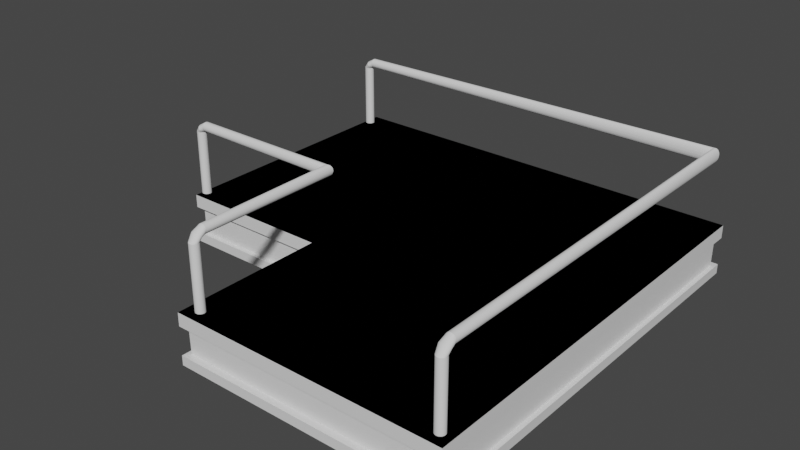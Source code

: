 # Source: corner_scaf.blend  (saved by Blender 2.82.7; exported with 4.5.12 LTS)
import bpy
from mathutils import Matrix  # noqa: F401  (used for matrix-valued properties, if any)

bpy.ops.wm.read_factory_settings(use_empty=True)
scene = bpy.context.scene
scene.name = 'Scene'

# ---- collections
col_collection = bpy.data.collections.new('Collection'); scene.collection.children.link(col_collection)

# ---- materials (node trees are filled in below, after node groups)
mat_material_001 = bpy.data.materials.new('Material.001')
mat_material_001.alpha_threshold = 0.0
mat_material_001.use_transparent_shadow = False
mat_material_001.line_color = (0.0, 0.0, 0.0, 1.0)

# ---- material node trees
mat_material_001.use_nodes = True; mat_material_001.node_tree.nodes.clear()
_N = mat_material_001.node_tree.nodes; _L = mat_material_001.node_tree.links
n0 = _N.new('ShaderNodeOutputMaterial'); n0.name = 'Material Output'; n0.location = (300, 300)
n1 = _N.new('ShaderNodeBsdfPrincipled'); n1.name = 'Principled BSDF'; n1.location = (10, 300)
n1.distribution = 'GGX'
n1.subsurface_method = 'BURLEY'
n1.inputs[2].default_value = 0.4
n1.inputs[3].default_value = 1.45
n1.inputs[27].default_value = (0.0, 0.0, 0.0, 1.0)
n1.inputs[28].default_value = 1.0
_L.new(n1.outputs[0], n0.inputs[0])
n0.is_active_output = True

# ---- world
world_world = bpy.data.worlds.new('World'); scene.world = world_world
world_world.use_nodes = True; world_world.node_tree.nodes.clear()
_N = world_world.node_tree.nodes; _L = world_world.node_tree.links
n0 = _N.new('ShaderNodeOutputWorld'); n0.name = 'World Output'; n0.location = (300, 300)
n1 = _N.new('ShaderNodeBackground'); n1.name = 'Background'; n1.location = (10, 300)
n1.inputs[0].default_value = (0.05088, 0.05088, 0.05088, 1.0)
_L.new(n1.outputs[0], n0.inputs[0])
n0.is_active_output = True
world_world.color = (0.05088, 0.05088, 0.05088)
world_world.use_sun_shadow = False
world_world.sun_shadow_jitter_overblur = 0.0

# ---- meshes
me_cube_003 = bpy.data.meshes.new('Cube.003')
me_cube_003.from_pydata([(0.1391, 14.17, 0.4785), (0.1461, 14.18, -0.5973), (0.1391, -2.06, 0.4785), (0.1461, -2.071, -0.5973), (-10.17, 14.17, 0.4785), (-10.17, 14.18, -0.5973), (-10.17, -2.06, 0.4785), (-10.17, -2.071, -0.5973), (0.1391, 14.17, 0.9831), (0.1391, -2.06, 0.9831), (-10.17, 14.17, 0.9831), (-10.17, -2.06, 0.9831), (0.1461, 14.18, -0.9612), (0.1461, -2.071, -0.9612), (-10.17, 14.18, -0.9612), (-10.17, -2.071, -0.9612), (-0.009851, 13.93, 0.4785), (-10.02, -1.825, 0.4785), (-0.009851, -1.825, 0.4785), (-10.02, 13.93, 0.4785), (-0.01812, 13.92, -0.5996), (-0.01812, -1.812, -0.5996), (-10.01, 13.92, -0.5996), (-10.01, -1.812, -0.5996), (-10.17, 14.18, -0.5973), (-10.17, -2.071, -0.5973), (0.1391, 14.17, 0.9831), (0.1391, -2.06, 0.9831), (-10.17, 14.17, 0.9831), (-10.17, -2.06, 0.9831), (0.07351, 3.873, 0.4785), (0.08462, 3.866, -0.5973), (-16.15, 3.873, 0.4785), (-16.16, 3.866, -0.5973), (0.07351, 14.18, 0.4785), (0.08462, 14.19, -0.5973), (-16.15, 14.18, 0.4785), (-16.16, 14.19, -0.5973), (0.07351, 3.873, 0.9831), (-16.15, 3.873, 0.9831), (0.07351, 14.18, 0.9831), (-16.15, 14.18, 0.9831), (0.08462, 3.866, -0.9612), (-16.16, 3.866, -0.9612), (0.08462, 14.19, -0.9612), (-16.16, 14.19, -0.9612), (-0.161, 4.022, 0.4785), (-15.92, 14.03, 0.4785), (-15.92, 4.022, 0.4785), (-0.161, 14.03, 0.4785), (-0.174, 4.03, -0.5996), (-15.91, 4.03, -0.5996), (-0.174, 14.02, -0.5996), (-15.91, 14.02, -0.5996), (0.08462, 14.19, -0.5973), (-16.16, 14.19, -0.5973), (0.07351, 3.873, 0.9831), (-16.15, 3.873, 0.9831), (0.07351, 14.18, 0.9831), (-16.15, 14.18, 0.9831)], [(24, 25), (54, 55)], [(4, 6, 11, 10), (17, 6, 4, 19), (7, 5, 14, 15), (16, 0, 2, 18), (19, 4, 0, 16), (8, 10, 11, 9), (2, 0, 8, 9), (0, 4, 10, 8), (14, 12, 13, 15), (1, 3, 13, 12), (5, 1, 12, 14), (22, 19, 16, 20), (20, 16, 18, 21), (23, 17, 19, 22), (7, 23, 22, 5), (1, 20, 21, 3), (5, 22, 20, 1), (26, 28, 29, 27), (34, 36, 41, 40), (47, 36, 34, 49), (37, 35, 44, 45), (46, 30, 32, 48), (49, 34, 30, 46), (38, 40, 41, 39), (32, 30, 38, 39), (30, 34, 40, 38), (44, 42, 43, 45), (31, 33, 43, 42), (35, 31, 42, 44), (52, 49, 46, 50), (50, 46, 48, 51), (53, 47, 49, 52), (37, 53, 52, 35), (31, 50, 51, 33), (35, 52, 50, 31), (56, 58, 59, 57), (45, 43, 33, 55), (59, 36, 32, 57), (36, 47, 48, 32), (47, 53, 51, 48), (51, 53, 55, 33), (15, 13, 3, 25), (3, 21, 23, 25), (23, 21, 18, 17), (17, 18, 2, 6), (29, 6, 2, 27)])
_uv = me_cube_003.uv_layers.new(name='UVMap')
_uv.uv.foreach_set('vector', [0.625, 0.25, 0.625, 0.0, 0.625, 0.0, 0.625, 0.25, 0.625, -4.213e-05, 0.625, 0.0, 0.625, 0.25, 0.6142, 0.25, 0.375, 0.0, 0.375, 0.25, 0.375, 0.25, 0.375, 0.0, 0.6142, 0.5, 0.625, 0.5, 0.625, 0.75, 0.625, 0.75, 0.6142, 0.25, 0.625, 0.25, 0.625, 0.5, 0.6142, 0.5, 0.625, 0.5, 0.875, 0.5, 0.875, 0.75, 0.625, 0.75, 0.625, 0.75, 0.625, 0.5, 0.625, 0.5, 0.625, 0.75, 0.625, 0.5, 0.625, 0.25, 0.625, 0.25, 0.625, 0.5, 0.125, 0.5, 0.375, 0.5, 0.375, 0.75, 0.125, 0.75, 0.375, 0.5, 0.375, 0.75, 0.375, 0.75, 0.375, 0.5, 0.375, 0.25, 0.375, 0.5, 0.375, 0.5, 0.375, 0.25, 0.375, 0.25, 0.6142, 0.25, 0.6142, 0.5, 0.375, 0.5, 0.375, 0.5, 0.6142, 0.5, 0.625, 0.75, 0.375, 0.75, 0.375, 0.0, 0.625, -4.213e-05, 0.6142, 0.25, 0.375, 0.25, 0.375, 0.0, 0.375, 0.0, 0.375, 0.25, 0.375, 0.25, 0.375, 0.5, 0.375, 0.5, 0.375, 0.75, 0.375, 0.75, 0.375, 0.25, 0.375, 0.25, 0.375, 0.5, 0.375, 0.5, 0.625, 0.5, 0.875, 0.5, 0.875, 0.75, 0.625, 0.75, 0.625, 0.25, 0.625, 0.0, 0.625, 0.0, 0.625, 0.25, 0.625, -4.213e-05, 0.625, 0.0, 0.625, 0.25, 0.6142, 0.25, 0.375, 0.0, 0.375, 0.25, 0.375, 0.25, 0.375, 0.0, 0.6142, 0.5, 0.625, 0.5, 0.625, 0.75, 0.625, 0.75, 0.6142, 0.25, 0.625, 0.25, 0.625, 0.5, 0.6142, 0.5, 0.625, 0.5, 0.875, 0.5, 0.875, 0.75, 0.625, 0.75, 0.625, 0.75, 0.625, 0.5, 0.625, 0.5, 0.625, 0.75, 0.625, 0.5, 0.625, 0.25, 0.625, 0.25, 0.625, 0.5, 0.125, 0.5, 0.375, 0.5, 0.375, 0.75, 0.125, 0.75, 0.375, 0.5, 0.375, 0.75, 0.375, 0.75, 0.375, 0.5, 0.375, 0.25, 0.375, 0.5, 0.375, 0.5, 0.375, 0.25, 0.375, 0.25, 0.6142, 0.25, 0.6142, 0.5, 0.375, 0.5, 0.375, 0.5, 0.6142, 0.5, 0.625, 0.75, 0.375, 0.75, 0.375, 0.0, 0.625, -4.213e-05, 0.6142, 0.25, 0.375, 0.25, 0.375, 0.0, 0.375, 0.0, 0.375, 0.25, 0.375, 0.25, 0.375, 0.5, 0.375, 0.5, 0.375, 0.75, 0.375, 0.75, 0.375, 0.25, 0.375, 0.25, 0.375, 0.5, 0.375, 0.5, 0.625, 0.5, 0.875, 0.5, 0.875, 0.75, 0.625, 0.75, 0.125, 0.75, 0.375, 0.75, 0.375, 0.75, 0.0, 0.0, 0.875, 0.75, 0.0, 0.0, 0.0, 0.0, 0.625, 0.75, 0.0, 0.0, 0.625, -4.213e-05, 0.625, 0.75, 0.0, 0.0, 0.625, -4.213e-05, 0.375, 0.0, 0.375, 0.75, 0.625, 0.75, 0.375, 0.75, 0.375, 0.0, 0.0, 0.0, 0.375, 0.75, 0.125, 0.75, 0.375, 0.75, 0.375, 0.75, 0.0, 0.0, 0.375, 0.75, 0.375, 0.75, 0.0, 0.0, 0.0, 0.0, 0.0, 0.0, 0.375, 0.75, 0.625, 0.75, 0.625, -4.213e-05, 0.625, -4.213e-05, 0.625, 0.75, 0.625, 0.75, 0.625, 0.0, 0.875, 0.75, 0.625, 0.0, 0.625, 0.75, 0.625, 0.75])
me_cube_003.materials.append(mat_material_001)
me_cube_003.use_remesh_preserve_volume = False
me_cube_003.use_remesh_preserve_attributes = False
me_cube_003.use_mirror_vertex_groups = False
me_cube_003.update()
me_cylinder_002 = bpy.data.meshes.new('Cylinder.002')
me_cylinder_002.from_pydata([(-1.741, 1.0, -5.871), (-1.741, 1.0, 9.327), (-1.545, 0.9808, -5.871), (-1.545, 0.9808, 9.327), (-1.358, 0.9239, -5.871), (-1.358, 0.9239, 9.327), (-1.185, 0.8315, -5.871), (-1.185, 0.8315, 9.327), (-1.033, 0.7071, -5.871), (-1.033, 0.7071, 9.327), (-0.909, 0.5556, -5.871), (-0.909, 0.5556, 9.327), (-0.8166, 0.3827, -5.871), (-0.8166, 0.3827, 9.327), (-0.7597, 0.1951, -5.871), (-0.7597, 0.1951, 9.327), (-0.7405, 7.55e-08, -5.871), (-0.7405, 7.55e-08, 9.327), (-0.7597, -0.1951, -5.871), (-0.7597, -0.1951, 9.327), (-0.8166, -0.3827, -5.871), (-0.8166, -0.3827, 9.327), (-0.909, -0.5556, -5.871), (-0.909, -0.5556, 9.327), (-1.033, -0.7071, -5.871), (-1.033, -0.7071, 9.327), (-1.185, -0.8315, -5.871), (-1.185, -0.8315, 9.327), (-1.358, -0.9239, -5.871), (-1.358, -0.9239, 9.327), (-1.545, -0.9808, -5.871), (-1.545, -0.9808, 9.327), (-1.741, -1.0, -5.871), (-1.741, -1.0, 9.327), (-1.936, -0.9808, -5.871), (-1.936, -0.9808, 9.327), (-2.123, -0.9239, -5.871), (-2.123, -0.9239, 9.327), (-2.296, -0.8315, -5.871), (-2.296, -0.8315, 9.327), (-2.448, -0.7071, -5.871), (-2.448, -0.7071, 9.327), (-2.572, -0.5556, -5.871), (-2.572, -0.5556, 9.327), (-2.664, -0.3827, -5.871), (-2.664, -0.3827, 9.327), (-2.721, -0.1951, -5.871), (-2.721, -0.1951, 9.327), (-2.741, 9.656e-07, -5.871), (-2.741, 9.656e-07, 9.327), (-2.721, 0.1951, -5.871), (-2.721, 0.1951, 9.327), (-2.664, 0.3827, -5.871), (-2.664, 0.3827, 9.327), (-2.572, 0.5556, -5.871), (-2.572, 0.5556, 9.327), (-2.448, 0.7071, -5.871), (-2.448, 0.7071, 9.327), (-2.296, 0.8315, -5.871), (-2.296, 0.8315, 9.327), (-2.123, 0.9239, -5.871), (-2.123, 0.9239, 9.327), (-1.936, 0.9808, -5.871), (-1.936, 0.9808, 9.327), (-1.741, 1.991, 10.0), (-1.545, 1.991, 10.02), (-1.358, 1.991, 10.08), (-1.185, 1.991, 10.17), (-1.033, 1.991, 10.3), (-0.909, 1.991, 10.45), (-0.8166, 1.991, 10.62), (-0.7597, 1.991, 10.81), (-0.7405, 1.991, 11.0), (-0.7597, 1.991, 11.2), (-0.8166, 1.991, 11.39), (-0.909, 1.991, 11.56), (-1.033, 1.991, 11.71), (-1.185, 1.991, 11.83), (-1.358, 1.991, 11.93), (-1.545, 1.991, 11.98), (-1.741, 1.991, 12.0), (-1.936, 1.991, 11.98), (-2.123, 1.991, 11.93), (-2.296, 1.991, 11.83), (-2.448, 1.991, 11.71), (-2.572, 1.991, 11.56), (-2.664, 1.991, 11.39), (-2.721, 1.991, 11.2), (-2.741, 1.991, 11.0), (-2.721, 1.991, 10.81), (-2.664, 1.991, 10.62), (-2.572, 1.991, 10.45), (-2.448, 1.991, 10.3), (-2.296, 1.991, 10.17), (-2.123, 1.991, 10.08), (-1.936, 1.991, 10.02), (-0.9205, 1.124, 10.01), (-0.7762, 1.037, 10.1), (-1.096, 0.2323, 10.9), (-1.297, 0.1787, 10.96), (-2.812, 0.4925, 10.64), (-2.878, 0.6013, 10.53), (-1.741, 1.294, 9.841), (-1.514, 1.283, 9.852), (-1.967, 1.283, 9.852), (-0.6031, 0.6013, 10.53), (-0.6691, 0.4925, 10.64), (-2.184, 0.1787, 10.96), (-2.385, 0.2323, 10.9), (-2.705, 1.037, 10.1), (-2.561, 1.124, 10.01), (-0.6691, 0.9363, 10.2), (-1.514, 0.1457, 10.99), (-2.9, 0.7144, 10.42), (-1.297, 1.25, 9.885), (-0.7762, 0.3923, 10.74), (-2.561, 0.3044, 10.83), (-2.385, 1.197, 9.938), (-0.6031, 0.8276, 10.31), (-1.741, 0.1346, 11.0), (-2.878, 0.8276, 10.31), (-1.096, 1.197, 9.938), (-0.9205, 0.3044, 10.83), (-2.705, 0.3923, 10.74), (-2.184, 1.25, 9.885), (-0.5808, 0.7144, 10.42), (-1.967, 0.1457, 10.99), (-2.812, 0.9363, 10.2), (-88.07, 84.94, 10.0), (-88.07, 85.13, 10.02), (-88.07, 85.32, 10.08), (-88.07, 85.49, 10.17), (-88.07, 85.65, 10.3), (-88.07, 85.77, 10.45), (-88.07, 85.86, 10.62), (-88.07, 85.92, 10.81), (-88.07, 85.94, 11.0), (-88.07, 85.92, 11.2), (-88.07, 85.86, 11.39), (-88.07, 85.77, 11.56), (-88.07, 85.65, 11.71), (-88.07, 85.49, 11.83), (-88.07, 85.32, 11.93), (-88.07, 85.13, 11.98), (-88.07, 84.94, 12.0), (-88.07, 84.74, 11.98), (-88.07, 84.56, 11.93), (-88.07, 84.38, 11.83), (-88.07, 84.23, 11.71), (-88.07, 84.11, 11.56), (-88.07, 84.01, 11.39), (-88.07, 83.96, 11.2), (-88.07, 83.94, 11.0), (-88.07, 83.96, 10.81), (-88.07, 84.01, 10.62), (-88.07, 84.11, 10.45), (-88.07, 84.23, 10.3), (-88.07, 84.38, 10.17), (-88.07, 84.56, 10.08), (-88.07, 84.74, 10.02), (-88.57, 84.94, 9.715), (-88.59, 85.13, 9.715), (-88.65, 85.32, 9.715), (-88.74, 85.49, 9.715), (-88.87, 85.65, 9.715), (-89.02, 85.77, 9.715), (-89.19, 85.86, 9.715), (-89.38, 85.92, 9.715), (-89.57, 85.94, 9.715), (-89.77, 85.92, 9.715), (-89.96, 85.86, 9.715), (-90.13, 85.77, 9.715), (-90.28, 85.65, 9.715), (-90.41, 85.49, 9.715), (-90.5, 85.32, 9.715), (-90.56, 85.13, 9.715), (-90.57, 84.94, 9.715), (-90.56, 84.74, 9.715), (-90.5, 84.56, 9.715), (-90.41, 84.38, 9.715), (-90.28, 84.23, 9.715), (-90.13, 84.11, 9.715), (-89.96, 84.01, 9.715), (-89.77, 83.96, 9.715), (-89.57, 83.94, 9.715), (-89.38, 83.96, 9.715), (-89.19, 84.01, 9.715), (-89.02, 84.11, 9.715), (-88.87, 84.23, 9.715), (-88.74, 84.38, 9.715), (-88.65, 84.56, 9.715), (-88.59, 84.74, 9.715), (-88.57, 84.94, -6.035), (-88.59, 85.13, -6.035), (-88.65, 85.32, -6.035), (-88.74, 85.49, -6.035), (-88.87, 85.65, -6.035), (-89.02, 85.77, -6.035), (-89.19, 85.86, -6.035), (-89.38, 85.92, -6.035), (-89.57, 85.94, -6.035), (-89.77, 85.92, -6.035), (-89.96, 85.86, -6.035), (-90.13, 85.77, -6.035), (-90.28, 85.65, -6.035), (-90.41, 85.49, -6.035), (-90.5, 85.32, -6.035), (-90.56, 85.13, -6.035), (-90.57, 84.94, -6.035), (-90.56, 84.74, -6.035), (-90.5, 84.56, -6.035), (-90.41, 84.38, -6.035), (-90.28, 84.23, -6.035), (-90.13, 84.11, -6.035), (-89.96, 84.01, -6.035), (-89.77, 83.96, -6.035), (-89.57, 83.94, -6.035), (-89.38, 83.96, -6.035), (-89.19, 84.01, -6.035), (-89.02, 84.11, -6.035), (-88.87, 84.23, -6.035), (-88.74, 84.38, -6.035), (-88.65, 84.56, -6.035), (-88.59, 84.74, -6.035), (-89.06, 83.76, 10.67), (-88.95, 83.73, 10.55), (-89.18, 86.05, 10.78), (-89.28, 85.94, 10.89), (-88.83, 83.76, 10.43), (-89.37, 85.79, 10.98), (-88.72, 83.83, 10.32), (-89.45, 85.61, 11.05), (-88.61, 83.94, 10.22), (-89.5, 85.4, 11.11), (-88.35, 84.94, 9.95), (-88.36, 85.17, 9.962), (-88.52, 84.09, 10.13), (-89.54, 85.17, 11.14), (-88.39, 85.4, 9.996), (-88.45, 84.27, 10.05), (-89.55, 84.94, 11.15), (-88.45, 85.61, 10.05), (-88.39, 84.48, 9.996), (-89.54, 84.7, 11.14), (-88.52, 85.79, 10.13), (-88.36, 84.7, 9.962), (-89.5, 84.48, 11.11), (-88.61, 85.94, 10.22), (-89.45, 84.27, 11.05), (-88.72, 86.05, 10.32), (-89.37, 84.09, 10.98), (-88.83, 86.12, 10.43), (-89.28, 83.94, 10.89), (-88.95, 86.14, 10.55), (-89.18, 83.83, 10.78), (-89.06, 86.12, 10.67), (-54.27, 1.0, -5.871), (-54.27, 1.0, 9.327), (-54.08, 0.9808, -5.871), (-54.08, 0.9808, 9.327), (-53.89, 0.9239, -5.871), (-53.89, 0.9239, 9.327), (-53.72, 0.8315, -5.871), (-53.72, 0.8315, 9.327), (-53.57, 0.7071, -5.871), (-53.57, 0.7071, 9.327), (-53.44, 0.5556, -5.871), (-53.44, 0.5556, 9.327), (-53.35, 0.3827, -5.871), (-53.35, 0.3827, 9.327), (-53.29, 0.1951, -5.871), (-53.29, 0.1951, 9.327), (-53.27, 7.55e-08, -5.871), (-53.27, 7.55e-08, 9.327), (-53.29, -0.1951, -5.871), (-53.29, -0.1951, 9.327), (-53.35, -0.3827, -5.871), (-53.35, -0.3827, 9.327), (-53.44, -0.5556, -5.871), (-53.44, -0.5556, 9.327), (-53.57, -0.7071, -5.871), (-53.57, -0.7071, 9.327), (-53.72, -0.8315, -5.871), (-53.72, -0.8315, 9.327), (-53.89, -0.9239, -5.871), (-53.89, -0.9239, 9.327), (-54.08, -0.9808, -5.871), (-54.08, -0.9808, 9.327), (-54.27, -1.0, -5.871), (-54.27, -1.0, 9.327), (-54.47, -0.9808, -5.871), (-54.47, -0.9808, 9.327), (-54.66, -0.9239, -5.871), (-54.66, -0.9239, 9.327), (-54.83, -0.8315, -5.871), (-54.83, -0.8315, 9.327), (-54.98, -0.7071, -5.871), (-54.98, -0.7071, 9.327), (-55.1, -0.5556, -5.871), (-55.1, -0.5556, 9.327), (-55.2, -0.3827, -5.871), (-55.2, -0.3827, 9.327), (-55.25, -0.1951, -5.871), (-55.25, -0.1951, 9.327), (-55.27, 9.656e-07, -5.871), (-55.27, 9.656e-07, 9.327), (-55.25, 0.1951, -5.871), (-55.25, 0.1951, 9.327), (-55.2, 0.3827, -5.871), (-55.2, 0.3827, 9.327), (-55.1, 0.5556, -5.871), (-55.1, 0.5556, 9.327), (-54.98, 0.7071, -5.871), (-54.98, 0.7071, 9.327), (-54.83, 0.8315, -5.871), (-54.83, 0.8315, 9.327), (-54.66, 0.9239, -5.871), (-54.66, 0.9239, 9.327), (-54.47, 0.9808, -5.871), (-54.47, 0.9808, 9.327), (-54.27, 1.991, 10.0), (-54.08, 1.991, 10.02), (-53.89, 1.991, 10.08), (-53.72, 1.991, 10.17), (-53.57, 1.991, 10.3), (-53.44, 1.991, 10.45), (-53.35, 1.991, 10.62), (-53.29, 1.991, 10.81), (-53.27, 1.991, 11.0), (-53.29, 1.991, 11.2), (-53.35, 1.991, 11.39), (-53.44, 1.991, 11.56), (-53.57, 1.991, 11.71), (-53.72, 1.991, 11.83), (-53.89, 1.991, 11.93), (-54.08, 1.991, 11.98), (-54.27, 1.991, 12.0), (-54.47, 1.991, 11.98), (-54.66, 1.991, 11.93), (-54.83, 1.991, 11.83), (-54.98, 1.991, 11.71), (-55.1, 1.991, 11.56), (-55.2, 1.991, 11.39), (-55.25, 1.991, 11.2), (-55.27, 1.991, 11.0), (-55.25, 1.991, 10.81), (-55.2, 1.991, 10.62), (-55.1, 1.991, 10.45), (-54.98, 1.991, 10.3), (-54.83, 1.991, 10.17), (-54.66, 1.991, 10.08), (-54.47, 1.991, 10.02), (-53.45, 1.124, 10.01), (-53.31, 1.037, 10.1), (-53.63, 0.2323, 10.9), (-53.83, 0.1787, 10.96), (-55.34, 0.4925, 10.64), (-55.41, 0.6013, 10.53), (-54.27, 1.294, 9.841), (-54.05, 1.283, 9.852), (-54.5, 1.283, 9.852), (-53.13, 0.6013, 10.53), (-53.2, 0.4925, 10.64), (-54.72, 0.1787, 10.96), (-54.92, 0.2323, 10.9), (-55.24, 1.037, 10.1), (-55.09, 1.124, 10.01), (-53.2, 0.9363, 10.2), (-54.05, 0.1457, 10.99), (-55.43, 0.7144, 10.42), (-53.83, 1.25, 9.885), (-53.31, 0.3923, 10.74), (-55.09, 0.3044, 10.83), (-54.92, 1.197, 9.938), (-53.13, 0.8276, 10.31), (-54.27, 0.1346, 11.0), (-55.41, 0.8276, 10.31), (-53.63, 1.197, 9.938), (-53.45, 0.3044, 10.83), (-55.24, 0.3923, 10.74), (-54.72, 1.25, 9.885), (-53.11, 0.7144, 10.42), (-54.5, 0.1457, 10.99), (-55.34, 0.9363, 10.2), (-88.35, 32.91, 10.0), (-88.35, 33.11, 10.02), (-88.35, 33.3, 10.08), (-88.35, 33.47, 10.17), (-88.35, 33.62, 10.3), (-88.35, 33.74, 10.45), (-88.35, 33.84, 10.62), (-88.35, 33.89, 10.81), (-88.35, 33.91, 11.0), (-88.35, 33.89, 11.2), (-88.35, 33.84, 11.39), (-88.35, 33.74, 11.56), (-88.35, 33.62, 11.71), (-88.35, 33.47, 11.83), (-88.35, 33.3, 11.93), (-88.35, 33.11, 11.98), (-88.35, 32.91, 12.0), (-88.35, 32.72, 11.98), (-88.35, 32.53, 11.93), (-88.35, 32.36, 11.83), (-88.35, 32.21, 11.71), (-88.35, 32.08, 11.56), (-88.35, 31.99, 11.39), (-88.35, 31.93, 11.2), (-88.35, 31.91, 11.0), (-88.35, 31.93, 10.81), (-88.35, 31.99, 10.62), (-88.35, 32.08, 10.45), (-88.35, 32.21, 10.3), (-88.35, 32.36, 10.17), (-88.35, 32.53, 10.08), (-88.35, 32.72, 10.02), (-88.85, 32.91, 9.715), (-88.87, 33.11, 9.715), (-88.93, 33.3, 9.715), (-89.02, 33.47, 9.715), (-89.14, 33.62, 9.715), (-89.29, 33.74, 9.715), (-89.47, 33.84, 9.715), (-89.66, 33.89, 9.715), (-89.85, 33.91, 9.715), (-90.05, 33.89, 9.715), (-90.23, 33.84, 9.715), (-90.41, 33.74, 9.715), (-90.56, 33.62, 9.715), (-90.68, 33.47, 9.715), (-90.77, 33.3, 9.715), (-90.83, 33.11, 9.715), (-90.85, 32.91, 9.715), (-90.83, 32.72, 9.715), (-90.77, 32.53, 9.715), (-90.68, 32.36, 9.715), (-90.56, 32.21, 9.715), (-90.41, 32.08, 9.715), (-90.23, 31.99, 9.715), (-90.05, 31.93, 9.715), (-89.85, 31.91, 9.715), (-89.66, 31.93, 9.715), (-89.47, 31.99, 9.715), (-89.29, 32.08, 9.715), (-89.14, 32.21, 9.715), (-89.02, 32.36, 9.715), (-88.93, 32.53, 9.715), (-88.87, 32.72, 9.715), (-88.85, 32.91, -6.035), (-88.87, 33.11, -6.035), (-88.93, 33.3, -6.035), (-89.02, 33.47, -6.035), (-89.14, 33.62, -6.035), (-89.29, 33.74, -6.035), (-89.47, 33.84, -6.035), (-89.66, 33.89, -6.035), (-89.85, 33.91, -6.035), (-90.05, 33.89, -6.035), (-90.23, 33.84, -6.035), (-90.41, 33.74, -6.035), (-90.56, 33.62, -6.035), (-90.68, 33.47, -6.035), (-90.77, 33.3, -6.035), (-90.83, 33.11, -6.035), (-90.85, 32.91, -6.035), (-90.83, 32.72, -6.035), (-90.77, 32.53, -6.035), (-90.68, 32.36, -6.035), (-90.56, 32.21, -6.035), (-90.41, 32.08, -6.035), (-90.23, 31.99, -6.035), (-90.05, 31.93, -6.035), (-89.85, 31.91, -6.035), (-89.66, 31.93, -6.035), (-89.47, 31.99, -6.035), (-89.29, 32.08, -6.035), (-89.14, 32.21, -6.035), (-89.02, 32.36, -6.035), (-88.93, 32.53, -6.035), (-88.87, 32.72, -6.035), (-89.34, 31.73, 10.67), (-89.22, 31.71, 10.55), (-89.45, 34.02, 10.78), (-89.56, 33.91, 10.89), (-89.11, 31.73, 10.43), (-89.65, 33.76, 10.98), (-88.99, 31.8, 10.32), (-89.72, 33.58, 11.05), (-88.89, 31.91, 10.22), (-89.78, 33.37, 11.11), (-88.62, 32.91, 9.95), (-88.63, 33.15, 9.962), (-88.8, 32.06, 10.13), (-89.81, 33.15, 11.14), (-88.67, 33.37, 9.996), (-88.72, 32.24, 10.05), (-89.82, 32.91, 11.15), (-88.72, 33.58, 10.05), (-88.67, 32.45, 9.996), (-89.81, 32.68, 11.14), (-88.8, 33.76, 10.13), (-88.63, 32.68, 9.962), (-89.78, 32.45, 11.11), (-88.89, 33.91, 10.22), (-89.72, 32.24, 11.05), (-88.99, 34.02, 10.32), (-89.65, 32.06, 10.98), (-89.11, 34.09, 10.43), (-89.56, 31.91, 10.89), (-89.22, 34.12, 10.55), (-89.45, 31.8, 10.78), (-89.34, 34.09, 10.67), (-54.75, 32.34, 9.874), (-54.59, 32.51, 9.804), (-54.59, 32.51, 12.2), (-54.75, 32.34, 12.13), (-53.81, 33.29, 10.14), (-53.71, 33.39, 10.32), (-54.42, 32.68, 9.78), (-54.9, 32.2, 12.02), (-53.63, 33.47, 10.54), (-55.04, 32.06, 11.87), (-53.58, 33.52, 10.76), (-55.14, 31.96, 11.68), (-53.56, 33.54, 11.0), (-55.22, 31.88, 11.47), (-53.58, 33.52, 11.24), (-55.27, 31.83, 11.24), (-53.63, 33.47, 11.47), (-55.29, 31.81, 11.0), (-53.71, 33.39, 11.68), (-55.27, 31.83, 10.76), (-53.81, 33.29, 11.87), (-55.22, 31.88, 10.54), (-53.94, 33.16, 12.02), (-55.14, 31.96, 10.32), (-54.09, 33.01, 12.13), (-54.26, 32.84, 9.804), (-55.04, 32.06, 10.14), (-54.26, 32.84, 12.2), (-54.09, 33.01, 9.874), (-54.9, 32.2, 9.987), (-54.42, 32.68, 12.23), (-53.94, 33.16, 9.987), (-2.376, 85.18, 9.539), (-2.228, 85.33, 9.449), (-2.228, 85.33, 12.56), (-2.376, 85.18, 12.47), (-1.513, 86.04, 9.883), (-1.415, 86.14, 10.12), (-2.073, 85.48, 9.419), (-2.513, 85.04, 12.32), (-1.341, 86.21, 10.4), (-2.633, 84.92, 12.12), (-1.296, 86.26, 10.69), (-2.732, 84.82, 11.88), (-1.281, 86.27, 11.0), (-2.805, 84.75, 11.61), (-1.296, 86.26, 11.31), (-2.85, 84.7, 11.31), (-1.341, 86.21, 11.61), (-2.865, 84.69, 11.0), (-1.415, 86.14, 11.88), (-2.85, 84.7, 10.69), (-1.513, 86.04, 12.12), (-2.805, 84.75, 10.4), (-1.633, 85.92, 12.32), (-2.732, 84.82, 10.12), (-1.77, 85.78, 12.47), (-1.919, 85.63, 9.449), (-2.633, 84.92, 9.883), (-1.919, 85.63, 12.56), (-1.77, 85.78, 9.539), (-2.513, 85.04, 9.686), (-2.073, 85.48, 12.59), (-1.633, 85.92, 9.686)], [], [(0, 1, 3, 2), (2, 3, 5, 4), (4, 5, 7, 6), (6, 7, 9, 8), (8, 9, 11, 10), (10, 11, 13, 12), (12, 13, 15, 14), (14, 15, 17, 16), (16, 17, 19, 18), (18, 19, 21, 20), (20, 21, 23, 22), (22, 23, 25, 24), (24, 25, 27, 26), (26, 27, 29, 28), (28, 29, 31, 30), (30, 31, 33, 32), (32, 33, 35, 34), (34, 35, 37, 36), (36, 37, 39, 38), (38, 39, 41, 40), (40, 41, 43, 42), (42, 43, 45, 44), (44, 45, 47, 46), (46, 47, 49, 48), (48, 49, 51, 50), (50, 51, 53, 52), (52, 53, 55, 54), (54, 55, 57, 56), (56, 57, 59, 58), (58, 59, 61, 60), (97, 96, 68, 69), (60, 61, 63, 62), (62, 63, 1, 0), (0, 2, 4, 6, 8, 10, 12, 14, 16, 18, 20, 22, 24, 26, 28, 30, 32, 34, 36, 38, 40, 42, 44, 46, 48, 50, 52, 54, 56, 58, 60, 62), (545, 544, 158, 159), (99, 98, 77, 78), (101, 100, 86, 87), (103, 102, 64, 65), (102, 104, 95, 64), (106, 105, 73, 74), (108, 107, 82, 83), (110, 109, 91, 92), (111, 97, 69, 70), (112, 99, 78, 79), (113, 101, 87, 88), (114, 103, 65, 66), (115, 106, 74, 75), (116, 108, 83, 84), (117, 110, 92, 93), (118, 111, 70, 71), (119, 112, 79, 80), (120, 113, 88, 89), (121, 114, 66, 67), (122, 115, 75, 76), (123, 116, 84, 85), (124, 117, 93, 94), (125, 118, 71, 72), (126, 119, 80, 81), (127, 120, 89, 90), (96, 121, 67, 68), (98, 122, 76, 77), (100, 123, 85, 86), (104, 124, 94, 95), (105, 125, 72, 73), (107, 126, 81, 82), (109, 127, 90, 91), (55, 53, 127, 109), (37, 35, 126, 107), (19, 17, 125, 105), (63, 61, 124, 104), (45, 43, 123, 100), (27, 25, 122, 98), (9, 7, 121, 96), (53, 51, 120, 127), (35, 33, 119, 126), (17, 15, 118, 125), (61, 59, 117, 124), (43, 41, 116, 123), (25, 23, 115, 122), (7, 5, 114, 121), (51, 49, 113, 120), (33, 31, 112, 119), (15, 13, 111, 118), (59, 57, 110, 117), (41, 39, 108, 116), (23, 21, 106, 115), (5, 3, 103, 114), (49, 47, 101, 113), (31, 29, 99, 112), (13, 11, 97, 111), (57, 55, 109, 110), (39, 37, 107, 108), (21, 19, 105, 106), (1, 63, 104, 102), (3, 1, 102, 103), (47, 45, 100, 101), (29, 27, 98, 99), (11, 9, 96, 97), (225, 224, 183, 184), (547, 546, 145, 146), (549, 548, 132, 133), (550, 545, 159, 128), (551, 547, 146, 147), (552, 549, 133, 134), (553, 551, 147, 148), (554, 552, 134, 135), (555, 553, 148, 149), (556, 554, 135, 136), (557, 555, 149, 150), (558, 556, 136, 137), (559, 557, 150, 151), (560, 558, 137, 138), (561, 559, 151, 152), (562, 560, 138, 139), (563, 561, 152, 153), (564, 562, 139, 140), (565, 563, 153, 154), (566, 564, 140, 141), (567, 565, 154, 155), (568, 566, 141, 142), (569, 550, 128, 129), (570, 567, 155, 156), (571, 568, 142, 143), (572, 569, 129, 130), (573, 570, 156, 157), (574, 571, 143, 144), (575, 572, 130, 131), (544, 573, 157, 158), (546, 574, 144, 145), (548, 575, 131, 132), (187, 186, 218, 219), (227, 226, 170, 171), (228, 225, 184, 185), (229, 227, 171, 172), (230, 228, 185, 186), (231, 229, 172, 173), (232, 230, 186, 187), (233, 231, 173, 174), (235, 234, 160, 161), (236, 232, 187, 188), (237, 233, 174, 175), (238, 235, 161, 162), (239, 236, 188, 189), (240, 237, 175, 176), (241, 238, 162, 163), (242, 239, 189, 190), (243, 240, 176, 177), (244, 241, 163, 164), (245, 242, 190, 191), (246, 243, 177, 178), (247, 244, 164, 165), (234, 245, 191, 160), (248, 246, 178, 179), (249, 247, 165, 166), (250, 248, 179, 180), (251, 249, 166, 167), (252, 250, 180, 181), (253, 251, 167, 168), (254, 252, 181, 182), (255, 253, 168, 169), (224, 254, 182, 183), (226, 255, 169, 170), (193, 192, 223, 222, 221, 220, 219, 218, 217, 216, 215, 214, 213, 212, 211, 210, 209, 208, 207, 206, 205, 204, 203, 202, 201, 200, 199, 198, 197, 196, 195, 194), (174, 173, 205, 206), (161, 160, 192, 193), (188, 187, 219, 220), (175, 174, 206, 207), (162, 161, 193, 194), (189, 188, 220, 221), (176, 175, 207, 208), (163, 162, 194, 195), (190, 189, 221, 222), (177, 176, 208, 209), (164, 163, 195, 196), (191, 190, 222, 223), (178, 177, 209, 210), (165, 164, 196, 197), (160, 191, 223, 192), (179, 178, 210, 211), (166, 165, 197, 198), (180, 179, 211, 212), (167, 166, 198, 199), (181, 180, 212, 213), (168, 167, 199, 200), (182, 181, 213, 214), (169, 168, 200, 201), (183, 182, 214, 215), (170, 169, 201, 202), (184, 183, 215, 216), (171, 170, 202, 203), (185, 184, 216, 217), (172, 171, 203, 204), (186, 185, 217, 218), (173, 172, 204, 205), (138, 137, 255, 226), (151, 150, 254, 224), (137, 136, 253, 255), (150, 149, 252, 254), (136, 135, 251, 253), (149, 148, 250, 252), (135, 134, 249, 251), (148, 147, 248, 250), (134, 133, 247, 249), (147, 146, 246, 248), (128, 159, 245, 234), (133, 132, 244, 247), (146, 145, 243, 246), (159, 158, 242, 245), (132, 131, 241, 244), (145, 144, 240, 243), (158, 157, 239, 242), (131, 130, 238, 241), (144, 143, 237, 240), (157, 156, 236, 239), (130, 129, 235, 238), (143, 142, 233, 237), (156, 155, 232, 236), (129, 128, 234, 235), (142, 141, 231, 233), (155, 154, 230, 232), (141, 140, 229, 231), (154, 153, 228, 230), (140, 139, 227, 229), (153, 152, 225, 228), (139, 138, 226, 227), (152, 151, 224, 225), (256, 257, 259, 258), (258, 259, 261, 260), (260, 261, 263, 262), (262, 263, 265, 264), (264, 265, 267, 266), (266, 267, 269, 268), (268, 269, 271, 270), (270, 271, 273, 272), (272, 273, 275, 274), (274, 275, 277, 276), (276, 277, 279, 278), (278, 279, 281, 280), (280, 281, 283, 282), (282, 283, 285, 284), (284, 285, 287, 286), (286, 287, 289, 288), (288, 289, 291, 290), (290, 291, 293, 292), (292, 293, 295, 294), (294, 295, 297, 296), (296, 297, 299, 298), (298, 299, 301, 300), (300, 301, 303, 302), (302, 303, 305, 304), (304, 305, 307, 306), (306, 307, 309, 308), (308, 309, 311, 310), (310, 311, 313, 312), (312, 313, 315, 314), (314, 315, 317, 316), (353, 352, 324, 325), (316, 317, 319, 318), (318, 319, 257, 256), (256, 258, 260, 262, 264, 266, 268, 270, 272, 274, 276, 278, 280, 282, 284, 286, 288, 290, 292, 294, 296, 298, 300, 302, 304, 306, 308, 310, 312, 314, 316, 318), (513, 512, 414, 415), (355, 354, 333, 334), (357, 356, 342, 343), (359, 358, 320, 321), (358, 360, 351, 320), (362, 361, 329, 330), (364, 363, 338, 339), (366, 365, 347, 348), (367, 353, 325, 326), (368, 355, 334, 335), (369, 357, 343, 344), (370, 359, 321, 322), (371, 362, 330, 331), (372, 364, 339, 340), (373, 366, 348, 349), (374, 367, 326, 327), (375, 368, 335, 336), (376, 369, 344, 345), (377, 370, 322, 323), (378, 371, 331, 332), (379, 372, 340, 341), (380, 373, 349, 350), (381, 374, 327, 328), (382, 375, 336, 337), (383, 376, 345, 346), (352, 377, 323, 324), (354, 378, 332, 333), (356, 379, 341, 342), (360, 380, 350, 351), (361, 381, 328, 329), (363, 382, 337, 338), (365, 383, 346, 347), (311, 309, 383, 365), (293, 291, 382, 363), (275, 273, 381, 361), (319, 317, 380, 360), (301, 299, 379, 356), (283, 281, 378, 354), (265, 263, 377, 352), (309, 307, 376, 383), (291, 289, 375, 382), (273, 271, 374, 381), (317, 315, 373, 380), (299, 297, 372, 379), (281, 279, 371, 378), (263, 261, 370, 377), (307, 305, 369, 376), (289, 287, 368, 375), (271, 269, 367, 374), (315, 313, 366, 373), (297, 295, 364, 372), (279, 277, 362, 371), (261, 259, 359, 370), (305, 303, 357, 369), (287, 285, 355, 368), (269, 267, 353, 367), (313, 311, 365, 366), (295, 293, 363, 364), (277, 275, 361, 362), (257, 319, 360, 358), (259, 257, 358, 359), (303, 301, 356, 357), (285, 283, 354, 355), (267, 265, 352, 353), (481, 480, 439, 440), (515, 514, 401, 402), (517, 516, 388, 389), (518, 513, 415, 384), (519, 515, 402, 403), (520, 517, 389, 390), (521, 519, 403, 404), (522, 520, 390, 391), (523, 521, 404, 405), (524, 522, 391, 392), (525, 523, 405, 406), (526, 524, 392, 393), (527, 525, 406, 407), (528, 526, 393, 394), (529, 527, 407, 408), (530, 528, 394, 395), (531, 529, 408, 409), (532, 530, 395, 396), (533, 531, 409, 410), (534, 532, 396, 397), (535, 533, 410, 411), (536, 534, 397, 398), (537, 518, 384, 385), (538, 535, 411, 412), (539, 536, 398, 399), (540, 537, 385, 386), (541, 538, 412, 413), (542, 539, 399, 400), (543, 540, 386, 387), (512, 541, 413, 414), (514, 542, 400, 401), (516, 543, 387, 388), (443, 442, 474, 475), (483, 482, 426, 427), (484, 481, 440, 441), (485, 483, 427, 428), (486, 484, 441, 442), (487, 485, 428, 429), (488, 486, 442, 443), (489, 487, 429, 430), (491, 490, 416, 417), (492, 488, 443, 444), (493, 489, 430, 431), (494, 491, 417, 418), (495, 492, 444, 445), (496, 493, 431, 432), (497, 494, 418, 419), (498, 495, 445, 446), (499, 496, 432, 433), (500, 497, 419, 420), (501, 498, 446, 447), (502, 499, 433, 434), (503, 500, 420, 421), (490, 501, 447, 416), (504, 502, 434, 435), (505, 503, 421, 422), (506, 504, 435, 436), (507, 505, 422, 423), (508, 506, 436, 437), (509, 507, 423, 424), (510, 508, 437, 438), (511, 509, 424, 425), (480, 510, 438, 439), (482, 511, 425, 426), (449, 448, 479, 478, 477, 476, 475, 474, 473, 472, 471, 470, 469, 468, 467, 466, 465, 464, 463, 462, 461, 460, 459, 458, 457, 456, 455, 454, 453, 452, 451, 450), (430, 429, 461, 462), (417, 416, 448, 449), (444, 443, 475, 476), (431, 430, 462, 463), (418, 417, 449, 450), (445, 444, 476, 477), (432, 431, 463, 464), (419, 418, 450, 451), (446, 445, 477, 478), (433, 432, 464, 465), (420, 419, 451, 452), (447, 446, 478, 479), (434, 433, 465, 466), (421, 420, 452, 453), (416, 447, 479, 448), (435, 434, 466, 467), (422, 421, 453, 454), (436, 435, 467, 468), (423, 422, 454, 455), (437, 436, 468, 469), (424, 423, 455, 456), (438, 437, 469, 470), (425, 424, 456, 457), (439, 438, 470, 471), (426, 425, 457, 458), (440, 439, 471, 472), (427, 426, 458, 459), (441, 440, 472, 473), (428, 427, 459, 460), (442, 441, 473, 474), (429, 428, 460, 461), (394, 393, 511, 482), (407, 406, 510, 480), (393, 392, 509, 511), (406, 405, 508, 510), (392, 391, 507, 509), (405, 404, 506, 508), (391, 390, 505, 507), (404, 403, 504, 506), (390, 389, 503, 505), (403, 402, 502, 504), (384, 415, 501, 490), (389, 388, 500, 503), (402, 401, 499, 502), (415, 414, 498, 501), (388, 387, 497, 500), (401, 400, 496, 499), (414, 413, 495, 498), (387, 386, 494, 497), (400, 399, 493, 496), (413, 412, 492, 495), (386, 385, 491, 494), (399, 398, 489, 493), (412, 411, 488, 492), (385, 384, 490, 491), (398, 397, 487, 489), (411, 410, 486, 488), (397, 396, 485, 487), (410, 409, 484, 486), (396, 395, 483, 485), (409, 408, 481, 484), (395, 394, 482, 483), (408, 407, 480, 481), (324, 323, 543, 516), (337, 336, 542, 514), (350, 349, 541, 512), (323, 322, 540, 543), (336, 335, 539, 542), (349, 348, 538, 541), (322, 321, 537, 540), (335, 334, 536, 539), (348, 347, 535, 538), (321, 320, 518, 537), (334, 333, 534, 536), (347, 346, 533, 535), (333, 332, 532, 534), (346, 345, 531, 533), (332, 331, 530, 532), (345, 344, 529, 531), (331, 330, 528, 530), (344, 343, 527, 529), (330, 329, 526, 528), (343, 342, 525, 527), (329, 328, 524, 526), (342, 341, 523, 525), (328, 327, 522, 524), (341, 340, 521, 523), (327, 326, 520, 522), (340, 339, 519, 521), (326, 325, 517, 520), (339, 338, 515, 519), (320, 351, 513, 518), (325, 324, 516, 517), (338, 337, 514, 515), (351, 350, 512, 513), (68, 67, 575, 548), (81, 80, 574, 546), (94, 93, 573, 544), (67, 66, 572, 575), (80, 79, 571, 574), (93, 92, 570, 573), (66, 65, 569, 572), (79, 78, 568, 571), (92, 91, 567, 570), (65, 64, 550, 569), (78, 77, 566, 568), (91, 90, 565, 567), (77, 76, 564, 566), (90, 89, 563, 565), (76, 75, 562, 564), (89, 88, 561, 563), (75, 74, 560, 562), (88, 87, 559, 561), (74, 73, 558, 560), (87, 86, 557, 559), (73, 72, 556, 558), (86, 85, 555, 557), (72, 71, 554, 556), (85, 84, 553, 555), (71, 70, 552, 554), (84, 83, 551, 553), (70, 69, 549, 552), (83, 82, 547, 551), (64, 95, 545, 550), (69, 68, 548, 549), (82, 81, 546, 547), (95, 94, 544, 545)])
_uv = me_cylinder_002.uv_layers.new(name='UVMap')
_uv.uv.foreach_set('vector', [1.0, 0.5, 1.0, 1.0, 0.9688, 1.0, 0.9688, 0.5, 0.9688, 0.5, 0.9688, 1.0, 0.9375, 1.0, 0.9375, 0.5, 0.9375, 0.5, 0.9375, 1.0, 0.9062, 1.0, 0.9062, 0.5, 0.9062, 0.5, 0.9062, 1.0, 0.875, 1.0, 0.875, 0.5, 0.875, 0.5, 0.875, 1.0, 0.8438, 1.0, 0.8438, 0.5, 0.8438, 0.5, 0.8438, 1.0, 0.8125, 1.0, 0.8125, 0.5, 0.8125, 0.5, 0.8125, 1.0, 0.7812, 1.0, 0.7812, 0.5, 0.7812, 0.5, 0.7812, 1.0, 0.75, 1.0, 0.75, 0.5, 0.75, 0.5, 0.75, 1.0, 0.7188, 1.0, 0.7188, 0.5, 0.7188, 0.5, 0.7188, 1.0, 0.6875, 1.0, 0.6875, 0.5, 0.6875, 0.5, 0.6875, 1.0, 0.6562, 1.0, 0.6562, 0.5, 0.6562, 0.5, 0.6562, 1.0, 0.625, 1.0, 0.625, 0.5, 0.625, 0.5, 0.625, 1.0, 0.5938, 1.0, 0.5938, 0.5, 0.5938, 0.5, 0.5938, 1.0, 0.5625, 1.0, 0.5625, 0.5, 0.5625, 0.5, 0.5625, 1.0, 0.5312, 1.0, 0.5312, 0.5, 0.5312, 0.5, 0.5312, 1.0, 0.5, 1.0, 0.5, 0.5, 0.5, 0.5, 0.5, 1.0, 0.4688, 1.0, 0.4688, 0.5, 0.4688, 0.5, 0.4688, 1.0, 0.4375, 1.0, 0.4375, 0.5, 0.4375, 0.5, 0.4375, 1.0, 0.4062, 1.0, 0.4062, 0.5, 0.4062, 0.5, 0.4062, 1.0, 0.375, 1.0, 0.375, 0.5, 0.375, 0.5, 0.375, 1.0, 0.3438, 1.0, 0.3438, 0.5, 0.3438, 0.5, 0.3438, 1.0, 0.3125, 1.0, 0.3125, 0.5, 0.3125, 0.5, 0.3125, 1.0, 0.2812, 1.0, 0.2812, 0.5, 0.2812, 0.5, 0.2812, 1.0, 0.25, 1.0, 0.25, 0.5, 0.25, 0.5, 0.25, 1.0, 0.2188, 1.0, 0.2188, 0.5, 0.2188, 0.5, 0.2188, 1.0, 0.1875, 1.0, 0.1875, 0.5, 0.1875, 0.5, 0.1875, 1.0, 0.1562, 1.0, 0.1562, 0.5, 0.1562, 0.5, 0.1562, 1.0, 0.125, 1.0, 0.125, 0.5, 0.125, 0.5, 0.125, 1.0, 0.09375, 1.0, 0.09375, 0.5, 0.09375, 0.5, 0.09375, 1.0, 0.0625, 1.0, 0.0625, 0.5, 0.8438, 1.0, 0.875, 1.0, 0.875, 1.0, 0.8438, 1.0, 0.0625, 0.5, 0.0625, 1.0, 0.03125, 1.0, 0.03125, 0.5, 0.03125, 0.5, 0.03125, 1.0, 0.0, 1.0, 0.0, 0.5, 0.75, 0.49, 0.7968, 0.4854, 0.8418, 0.4717, 0.8833, 0.4496, 0.9197, 0.4197, 0.9496, 0.3833, 0.9717, 0.3418, 0.9854, 0.2968, 0.99, 0.25, 0.9854, 0.2032, 0.9717, 0.1582, 0.9496, 0.1167, 0.9197, 0.08029, 0.8833, 0.05045, 0.8418, 0.02827, 0.7968, 0.01461, 0.75, 0.01, 0.7032, 0.01461, 0.6582, 0.02827, 0.6167, 0.05045, 0.5803, 0.08029, 0.5504, 0.1167, 0.5283, 0.1582, 0.5146, 0.2032, 0.51, 0.25, 0.5146, 0.2968, 0.5283, 0.3418, 0.5504, 0.3833, 0.5803, 0.4197, 0.6167, 0.4496, 0.6582, 0.4717, 0.7032, 0.4854, 0.03125, 1.0, 0.0625, 1.0, 0.0625, 1.0, 0.03125, 1.0, 0.5625, 1.0, 0.5938, 1.0, 0.5938, 1.0, 0.5625, 1.0, 0.2812, 1.0, 0.3125, 1.0, 0.3125, 1.0, 0.2812, 1.0, 0.9688, 1.0, 1.0, 1.0, 1.0, 1.0, 0.9688, 1.0, 0.0, 1.0, 0.03125, 1.0, 0.03125, 1.0, 0.0, 1.0, 0.6875, 1.0, 0.7188, 1.0, 0.7188, 1.0, 0.6875, 1.0, 0.4062, 1.0, 0.4375, 1.0, 0.4375, 1.0, 0.4062, 1.0, 0.125, 1.0, 0.1562, 1.0, 0.1562, 1.0, 0.125, 1.0, 0.8125, 1.0, 0.8438, 1.0, 0.8438, 1.0, 0.8125, 1.0, 0.5312, 1.0, 0.5625, 1.0, 0.5625, 1.0, 0.5312, 1.0, 0.25, 1.0, 0.2812, 1.0, 0.2812, 1.0, 0.25, 1.0, 0.9375, 1.0, 0.9688, 1.0, 0.9688, 1.0, 0.9375, 1.0, 0.6562, 1.0, 0.6875, 1.0, 0.6875, 1.0, 0.6562, 1.0, 0.375, 1.0, 0.4062, 1.0, 0.4062, 1.0, 0.375, 1.0, 0.09375, 1.0, 0.125, 1.0, 0.125, 1.0, 0.09375, 1.0, 0.7812, 1.0, 0.8125, 1.0, 0.8125, 1.0, 0.7812, 1.0, 0.5, 1.0, 0.5312, 1.0, 0.5312, 1.0, 0.5, 1.0, 0.2188, 1.0, 0.25, 1.0, 0.25, 1.0, 0.2188, 1.0, 0.9062, 1.0, 0.9375, 1.0, 0.9375, 1.0, 0.9062, 1.0, 0.625, 1.0, 0.6562, 1.0, 0.6562, 1.0, 0.625, 1.0, 0.3438, 1.0, 0.375, 1.0, 0.375, 1.0, 0.3438, 1.0, 0.0625, 1.0, 0.09375, 1.0, 0.09375, 1.0, 0.0625, 1.0, 0.75, 1.0, 0.7812, 1.0, 0.7812, 1.0, 0.75, 1.0, 0.4688, 1.0, 0.5, 1.0, 0.5, 1.0, 0.4688, 1.0, 0.1875, 1.0, 0.2188, 1.0, 0.2188, 1.0, 0.1875, 1.0, 0.875, 1.0, 0.9062, 1.0, 0.9062, 1.0, 0.875, 1.0, 0.5938, 1.0, 0.625, 1.0, 0.625, 1.0, 0.5938, 1.0, 0.3125, 1.0, 0.3438, 1.0, 0.3438, 1.0, 0.3125, 1.0, 0.03125, 1.0, 0.0625, 1.0, 0.0625, 1.0, 0.03125, 1.0, 0.7188, 1.0, 0.75, 1.0, 0.75, 1.0, 0.7188, 1.0, 0.4375, 1.0, 0.4688, 1.0, 0.4688, 1.0, 0.4375, 1.0, 0.1562, 1.0, 0.1875, 1.0, 0.1875, 1.0, 0.1562, 1.0, 0.1562, 1.0, 0.1875, 1.0, 0.1875, 1.0, 0.1562, 1.0, 0.4375, 1.0, 0.4688, 1.0, 0.4688, 1.0, 0.4375, 1.0, 0.7188, 1.0, 0.75, 1.0, 0.75, 1.0, 0.7188, 1.0, 0.03125, 1.0, 0.0625, 1.0, 0.0625, 1.0, 0.03125, 1.0, 0.3125, 1.0, 0.3438, 1.0, 0.3438, 1.0, 0.3125, 1.0, 0.5938, 1.0, 0.625, 1.0, 0.625, 1.0, 0.5938, 1.0, 0.875, 1.0, 0.9062, 1.0, 0.9062, 1.0, 0.875, 1.0, 0.1875, 1.0, 0.2188, 1.0, 0.2188, 1.0, 0.1875, 1.0, 0.4688, 1.0, 0.5, 1.0, 0.5, 1.0, 0.4688, 1.0, 0.75, 1.0, 0.7812, 1.0, 0.7812, 1.0, 0.75, 1.0, 0.0625, 1.0, 0.09375, 1.0, 0.09375, 1.0, 0.0625, 1.0, 0.3438, 1.0, 0.375, 1.0, 0.375, 1.0, 0.3438, 1.0, 0.625, 1.0, 0.6562, 1.0, 0.6562, 1.0, 0.625, 1.0, 0.9062, 1.0, 0.9375, 1.0, 0.9375, 1.0, 0.9062, 1.0, 0.2188, 1.0, 0.25, 1.0, 0.25, 1.0, 0.2188, 1.0, 0.5, 1.0, 0.5312, 1.0, 0.5312, 1.0, 0.5, 1.0, 0.7812, 1.0, 0.8125, 1.0, 0.8125, 1.0, 0.7812, 1.0, 0.09375, 1.0, 0.125, 1.0, 0.125, 1.0, 0.09375, 1.0, 0.375, 1.0, 0.4062, 1.0, 0.4062, 1.0, 0.375, 1.0, 0.6562, 1.0, 0.6875, 1.0, 0.6875, 1.0, 0.6562, 1.0, 0.9375, 1.0, 0.9688, 1.0, 0.9688, 1.0, 0.9375, 1.0, 0.25, 1.0, 0.2812, 1.0, 0.2812, 1.0, 0.25, 1.0, 0.5312, 1.0, 0.5625, 1.0, 0.5625, 1.0, 0.5312, 1.0, 0.8125, 1.0, 0.8438, 1.0, 0.8438, 1.0, 0.8125, 1.0, 0.125, 1.0, 0.1562, 1.0, 0.1562, 1.0, 0.125, 1.0, 0.4062, 1.0, 0.4375, 1.0, 0.4375, 1.0, 0.4062, 1.0, 0.6875, 1.0, 0.7188, 1.0, 0.7188, 1.0, 0.6875, 1.0, 0.0, 1.0, 0.03125, 1.0, 0.03125, 1.0, 0.0, 1.0, 0.9688, 1.0, 1.0, 1.0, 1.0, 1.0, 0.9688, 1.0, 0.2812, 1.0, 0.3125, 1.0, 0.3125, 1.0, 0.2812, 1.0, 0.5625, 1.0, 0.5938, 1.0, 0.5938, 1.0, 0.5625, 1.0, 0.8438, 1.0, 0.875, 1.0, 0.875, 1.0, 0.8438, 1.0, 0.25, 1.0, 0.2812, 1.0, 0.2812, 1.0, 0.25, 1.0, 0.4375, 1.0, 0.4688, 1.0, 0.4688, 1.0, 0.4375, 1.0, 0.8438, 1.0, 0.875, 1.0, 0.875, 1.0, 0.8438, 1.0, 0.0, 1.0, 0.03125, 1.0, 0.03125, 1.0, 0.0, 1.0, 0.4062, 1.0, 0.4375, 1.0, 0.4375, 1.0, 0.4062, 1.0, 0.8125, 1.0, 0.8438, 1.0, 0.8438, 1.0, 0.8125, 1.0, 0.375, 1.0, 0.4062, 1.0, 0.4062, 1.0, 0.375, 1.0, 0.7812, 1.0, 0.8125, 1.0, 0.8125, 1.0, 0.7812, 1.0, 0.3437, 1.0, 0.375, 1.0, 0.375, 1.0, 0.3438, 1.0, 0.75, 1.0, 0.7812, 1.0, 0.7812, 1.0, 0.75, 1.0, 0.3125, 1.0, 0.3437, 1.0, 0.3438, 1.0, 0.3125, 1.0, 0.7188, 1.0, 0.75, 1.0, 0.75, 1.0, 0.7188, 1.0, 0.2812, 1.0, 0.3125, 1.0, 0.3125, 1.0, 0.2812, 1.0, 0.6875, 1.0, 0.7188, 1.0, 0.7188, 1.0, 0.6875, 1.0, 0.25, 1.0, 0.2812, 1.0, 0.2812, 1.0, 0.25, 1.0, 0.6562, 1.0, 0.6875, 1.0, 0.6875, 1.0, 0.6562, 1.0, 0.2188, 1.0, 0.25, 1.0, 0.25, 1.0, 0.2188, 1.0, 0.625, 1.0, 0.6562, 1.0, 0.6562, 1.0, 0.625, 1.0, 0.1875, 1.0, 0.2188, 1.0, 0.2188, 1.0, 0.1875, 1.0, 0.5938, 1.0, 0.625, 1.0, 0.625, 1.0, 0.5938, 1.0, 0.1562, 1.0, 0.1875, 1.0, 0.1875, 1.0, 0.1562, 1.0, 0.5625, 1.0, 0.5938, 1.0, 0.5938, 1.0, 0.5625, 1.0, 0.9688, 1.0, 1.0, 1.0, 1.0, 1.0, 0.9688, 1.0, 0.125, 1.0, 0.1562, 1.0, 0.1562, 1.0, 0.125, 1.0, 0.5312, 1.0, 0.5625, 1.0, 0.5625, 1.0, 0.5312, 1.0, 0.9375, 1.0, 0.9688, 1.0, 0.9688, 1.0, 0.9375, 1.0, 0.09375, 1.0, 0.125, 1.0, 0.125, 1.0, 0.09375, 1.0, 0.5, 1.0, 0.5312, 1.0, 0.5312, 1.0, 0.5, 1.0, 0.9062, 1.0, 0.9375, 1.0, 0.9375, 1.0, 0.9062, 1.0, 0.0625, 1.0, 0.09375, 1.0, 0.09375, 1.0, 0.0625, 1.0, 0.4688, 1.0, 0.5, 1.0, 0.5, 1.0, 0.4688, 1.0, 0.875, 1.0, 0.9062, 1.0, 0.9062, 1.0, 0.875, 1.0, 0.1562, 1.0, 0.1875, 1.0, 0.1875, 1.0, 0.1562, 1.0, 0.6562, 1.0, 0.6875, 1.0, 0.6875, 1.0, 0.6562, 1.0, 0.2187, 1.0, 0.25, 1.0, 0.25, 1.0, 0.2188, 1.0, 0.625, 1.0, 0.6562, 1.0, 0.6562, 1.0, 0.625, 1.0, 0.1875, 1.0, 0.2187, 1.0, 0.2188, 1.0, 0.1875, 1.0, 0.5938, 1.0, 0.625, 1.0, 0.625, 1.0, 0.5938, 1.0, 0.1562, 1.0, 0.1875, 1.0, 0.1875, 1.0, 0.1562, 1.0, 0.5625, 1.0, 0.5938, 1.0, 0.5938, 1.0, 0.5625, 1.0, 0.9688, 1.0, 1.0, 1.0, 1.0, 1.0, 0.9688, 1.0, 0.125, 1.0, 0.1562, 1.0, 0.1562, 1.0, 0.125, 1.0, 0.5312, 1.0, 0.5625, 1.0, 0.5625, 1.0, 0.5312, 1.0, 0.9375, 1.0, 0.9688, 1.0, 0.9688, 1.0, 0.9375, 1.0, 0.09375, 1.0, 0.125, 1.0, 0.125, 1.0, 0.09375, 1.0, 0.5, 1.0, 0.5312, 1.0, 0.5312, 1.0, 0.5, 1.0, 0.9062, 1.0, 0.9375, 1.0, 0.9375, 1.0, 0.9062, 1.0, 0.0625, 1.0, 0.09375, 1.0, 0.09375, 1.0, 0.0625, 1.0, 0.4688, 1.0, 0.5, 1.0, 0.5, 1.0, 0.4688, 1.0, 0.875, 1.0, 0.9062, 1.0, 0.9062, 1.0, 0.875, 1.0, 0.03125, 1.0, 0.0625, 1.0, 0.0625, 1.0, 0.03125, 1.0, 0.4375, 1.0, 0.4688, 1.0, 0.4688, 1.0, 0.4375, 1.0, 0.8438, 1.0, 0.875, 1.0, 0.875, 1.0, 0.8438, 1.0, 0.0, 1.0, 0.03125, 1.0, 0.03125, 1.0, 0.0, 1.0, 0.4062, 1.0, 0.4375, 1.0, 0.4375, 1.0, 0.4062, 1.0, 0.8125, 1.0, 0.8438, 1.0, 0.8438, 1.0, 0.8125, 1.0, 0.375, 1.0, 0.4062, 1.0, 0.4062, 1.0, 0.375, 1.0, 0.7812, 1.0, 0.8125, 1.0, 0.8125, 1.0, 0.7812, 1.0, 0.3438, 1.0, 0.375, 1.0, 0.375, 1.0, 0.3438, 1.0, 0.75, 1.0, 0.7812, 1.0, 0.7812, 1.0, 0.75, 1.0, 0.3125, 1.0, 0.3438, 1.0, 0.3438, 1.0, 0.3125, 1.0, 0.7188, 1.0, 0.75, 1.0, 0.75, 1.0, 0.7188, 1.0, 0.2812, 1.0, 0.3125, 1.0, 0.3125, 1.0, 0.2812, 1.0, 0.6875, 1.0, 0.7188, 1.0, 0.7188, 1.0, 0.6875, 1.0, 0.2968, 0.4854, 0.25, 0.49, 0.2032, 0.4854, 0.1582, 0.4717, 0.1167, 0.4496, 0.08029, 0.4197, 0.05045, 0.3833, 0.02827, 0.3418, 0.01461, 0.2968, 0.01, 0.25, 0.01461, 0.2032, 0.02827, 0.1582, 0.05045, 0.1167, 0.08029, 0.08029, 0.1167, 0.05045, 0.1582, 0.02827, 0.2032, 0.01461, 0.25, 0.01, 0.2968, 0.01461, 0.3418, 0.02827, 0.3833, 0.05045, 0.4197, 0.08029, 0.4496, 0.1167, 0.4717, 0.1582, 0.4854, 0.2032, 0.49, 0.25, 0.4854, 0.2968, 0.4717, 0.3418, 0.4496, 0.3833, 0.4197, 0.4197, 0.3833, 0.4496, 0.3418, 0.4717, 0.5625, 1.0, 0.5938, 1.0, 0.5938, 1.0, 0.5625, 1.0, 0.9688, 1.0, 1.0, 1.0, 1.0, 1.0, 0.9688, 1.0, 0.125, 1.0, 0.1562, 1.0, 0.1562, 1.0, 0.125, 1.0, 0.5312, 1.0, 0.5625, 1.0, 0.5625, 1.0, 0.5312, 1.0, 0.9375, 1.0, 0.9688, 1.0, 0.9688, 1.0, 0.9375, 1.0, 0.09375, 1.0, 0.125, 1.0, 0.125, 1.0, 0.09375, 1.0, 0.5, 1.0, 0.5312, 1.0, 0.5312, 1.0, 0.5, 1.0, 0.9062, 1.0, 0.9375, 1.0, 0.9375, 1.0, 0.9062, 1.0, 0.0625, 1.0, 0.09375, 1.0, 0.09375, 1.0, 0.0625, 1.0, 0.4688, 1.0, 0.5, 1.0, 0.5, 1.0, 0.4688, 1.0, 0.875, 1.0, 0.9062, 1.0, 0.9062, 1.0, 0.875, 1.0, 0.03125, 1.0, 0.0625, 1.0, 0.0625, 1.0, 0.03125, 1.0, 0.4375, 1.0, 0.4688, 1.0, 0.4688, 1.0, 0.4375, 1.0, 0.8438, 1.0, 0.875, 1.0, 0.875, 1.0, 0.8438, 1.0, 0.0, 1.0, 0.03125, 1.0, 0.03125, 1.0, 0.0, 1.0, 0.4062, 1.0, 0.4375, 1.0, 0.4375, 1.0, 0.4062, 1.0, 0.8125, 1.0, 0.8438, 1.0, 0.8438, 1.0, 0.8125, 1.0, 0.375, 1.0, 0.4062, 1.0, 0.4062, 1.0, 0.375, 1.0, 0.7812, 1.0, 0.8125, 1.0, 0.8125, 1.0, 0.7812, 1.0, 0.3438, 1.0, 0.375, 1.0, 0.375, 1.0, 0.3438, 1.0, 0.75, 1.0, 0.7812, 1.0, 0.7812, 1.0, 0.75, 1.0, 0.3125, 1.0, 0.3438, 1.0, 0.3438, 1.0, 0.3125, 1.0, 0.7188, 1.0, 0.75, 1.0, 0.75, 1.0, 0.7188, 1.0, 0.2812, 1.0, 0.3125, 1.0, 0.3125, 1.0, 0.2812, 1.0, 0.6875, 1.0, 0.7188, 1.0, 0.7188, 1.0, 0.6875, 1.0, 0.25, 1.0, 0.2812, 1.0, 0.2812, 1.0, 0.25, 1.0, 0.6562, 1.0, 0.6875, 1.0, 0.6875, 1.0, 0.6562, 1.0, 0.2188, 1.0, 0.25, 1.0, 0.25, 1.0, 0.2188, 1.0, 0.625, 1.0, 0.6562, 1.0, 0.6562, 1.0, 0.625, 1.0, 0.1875, 1.0, 0.2188, 1.0, 0.2188, 1.0, 0.1875, 1.0, 0.5938, 1.0, 0.625, 1.0, 0.625, 1.0, 0.5938, 1.0, 0.6875, 1.0, 0.7188, 1.0, 0.7188, 1.0, 0.6875, 1.0, 0.2812, 1.0, 0.3125, 1.0, 0.3125, 1.0, 0.2812, 1.0, 0.7188, 1.0, 0.75, 1.0, 0.75, 1.0, 0.7188, 1.0, 0.3125, 1.0, 0.3438, 1.0, 0.3438, 1.0, 0.3125, 1.0, 0.75, 1.0, 0.7812, 1.0, 0.7812, 1.0, 0.75, 1.0, 0.3438, 1.0, 0.375, 1.0, 0.375, 1.0, 0.3438, 1.0, 0.7812, 1.0, 0.8125, 1.0, 0.8125, 1.0, 0.7812, 1.0, 0.375, 1.0, 0.4062, 1.0, 0.4062, 1.0, 0.375, 1.0, 0.8125, 1.0, 0.8438, 1.0, 0.8438, 1.0, 0.8125, 1.0, 0.4062, 1.0, 0.4375, 1.0, 0.4375, 1.0, 0.4062, 1.0, 0.0, 1.0, 0.03125, 1.0, 0.03125, 1.0, 0.0, 1.0, 0.8438, 1.0, 0.875, 1.0, 0.875, 1.0, 0.8438, 1.0, 0.4375, 1.0, 0.4688, 1.0, 0.4688, 1.0, 0.4375, 1.0, 0.03125, 1.0, 0.0625, 1.0, 0.0625, 1.0, 0.03125, 1.0, 0.875, 1.0, 0.9062, 1.0, 0.9062, 1.0, 0.875, 1.0, 0.4688, 1.0, 0.5, 1.0, 0.5, 1.0, 0.4688, 1.0, 0.0625, 1.0, 0.09375, 1.0, 0.09375, 1.0, 0.0625, 1.0, 0.9062, 1.0, 0.9375, 1.0, 0.9375, 1.0, 0.9062, 1.0, 0.5, 1.0, 0.5312, 1.0, 0.5312, 1.0, 0.5, 1.0, 0.09375, 1.0, 0.125, 1.0, 0.125, 1.0, 0.09375, 1.0, 0.9375, 1.0, 0.9688, 1.0, 0.9688, 1.0, 0.9375, 1.0, 0.5312, 1.0, 0.5625, 1.0, 0.5625, 1.0, 0.5312, 1.0, 0.125, 1.0, 0.1562, 1.0, 0.1562, 1.0, 0.125, 1.0, 0.9688, 1.0, 1.0, 1.0, 1.0, 1.0, 0.9688, 1.0, 0.5625, 1.0, 0.5938, 1.0, 0.5938, 1.0, 0.5625, 1.0, 0.1562, 1.0, 0.1875, 1.0, 0.1875, 1.0, 0.1562, 1.0, 0.5938, 1.0, 0.625, 1.0, 0.625, 1.0, 0.5938, 1.0, 0.1875, 1.0, 0.2188, 1.0, 0.2187, 1.0, 0.1875, 1.0, 0.625, 1.0, 0.6562, 1.0, 0.6562, 1.0, 0.625, 1.0, 0.2188, 1.0, 0.25, 1.0, 0.25, 1.0, 0.2187, 1.0, 0.6562, 1.0, 0.6875, 1.0, 0.6875, 1.0, 0.6562, 1.0, 0.25, 1.0, 0.2812, 1.0, 0.2812, 1.0, 0.25, 1.0, 1.0, 0.5, 1.0, 1.0, 0.9688, 1.0, 0.9688, 0.5, 0.9688, 0.5, 0.9688, 1.0, 0.9375, 1.0, 0.9375, 0.5, 0.9375, 0.5, 0.9375, 1.0, 0.9062, 1.0, 0.9062, 0.5, 0.9062, 0.5, 0.9062, 1.0, 0.875, 1.0, 0.875, 0.5, 0.875, 0.5, 0.875, 1.0, 0.8438, 1.0, 0.8438, 0.5, 0.8438, 0.5, 0.8438, 1.0, 0.8125, 1.0, 0.8125, 0.5, 0.8125, 0.5, 0.8125, 1.0, 0.7812, 1.0, 0.7812, 0.5, 0.7812, 0.5, 0.7812, 1.0, 0.75, 1.0, 0.75, 0.5, 0.75, 0.5, 0.75, 1.0, 0.7188, 1.0, 0.7188, 0.5, 0.7188, 0.5, 0.7188, 1.0, 0.6875, 1.0, 0.6875, 0.5, 0.6875, 0.5, 0.6875, 1.0, 0.6562, 1.0, 0.6562, 0.5, 0.6562, 0.5, 0.6562, 1.0, 0.625, 1.0, 0.625, 0.5, 0.625, 0.5, 0.625, 1.0, 0.5938, 1.0, 0.5938, 0.5, 0.5938, 0.5, 0.5938, 1.0, 0.5625, 1.0, 0.5625, 0.5, 0.5625, 0.5, 0.5625, 1.0, 0.5312, 1.0, 0.5312, 0.5, 0.5312, 0.5, 0.5312, 1.0, 0.5, 1.0, 0.5, 0.5, 0.5, 0.5, 0.5, 1.0, 0.4688, 1.0, 0.4688, 0.5, 0.4688, 0.5, 0.4688, 1.0, 0.4375, 1.0, 0.4375, 0.5, 0.4375, 0.5, 0.4375, 1.0, 0.4062, 1.0, 0.4062, 0.5, 0.4062, 0.5, 0.4062, 1.0, 0.375, 1.0, 0.375, 0.5, 0.375, 0.5, 0.375, 1.0, 0.3438, 1.0, 0.3438, 0.5, 0.3438, 0.5, 0.3438, 1.0, 0.3125, 1.0, 0.3125, 0.5, 0.3125, 0.5, 0.3125, 1.0, 0.2812, 1.0, 0.2812, 0.5, 0.2812, 0.5, 0.2812, 1.0, 0.25, 1.0, 0.25, 0.5, 0.25, 0.5, 0.25, 1.0, 0.2188, 1.0, 0.2188, 0.5, 0.2188, 0.5, 0.2188, 1.0, 0.1875, 1.0, 0.1875, 0.5, 0.1875, 0.5, 0.1875, 1.0, 0.1562, 1.0, 0.1562, 0.5, 0.1562, 0.5, 0.1562, 1.0, 0.125, 1.0, 0.125, 0.5, 0.125, 0.5, 0.125, 1.0, 0.09375, 1.0, 0.09375, 0.5, 0.09375, 0.5, 0.09375, 1.0, 0.0625, 1.0, 0.0625, 0.5, 0.8438, 1.0, 0.875, 1.0, 0.875, 1.0, 0.8438, 1.0, 0.0625, 0.5, 0.0625, 1.0, 0.03125, 1.0, 0.03125, 0.5, 0.03125, 0.5, 0.03125, 1.0, 0.0, 1.0, 0.0, 0.5, 0.75, 0.49, 0.7968, 0.4854, 0.8418, 0.4717, 0.8833, 0.4496, 0.9197, 0.4197, 0.9496, 0.3833, 0.9717, 0.3418, 0.9854, 0.2968, 0.99, 0.25, 0.9854, 0.2032, 0.9717, 0.1582, 0.9496, 0.1167, 0.9197, 0.08029, 0.8833, 0.05045, 0.8418, 0.02827, 0.7968, 0.01461, 0.75, 0.01, 0.7032, 0.01461, 0.6582, 0.02827, 0.6167, 0.05045, 0.5803, 0.08029, 0.5504, 0.1167, 0.5283, 0.1582, 0.5146, 0.2032, 0.51, 0.25, 0.5146, 0.2968, 0.5283, 0.3418, 0.5504, 0.3833, 0.5803, 0.4197, 0.6167, 0.4496, 0.6582, 0.4717, 0.7032, 0.4854, 0.03125, 1.0, 0.0625, 1.0, 0.0625, 1.0, 0.03125, 1.0, 0.5625, 1.0, 0.5938, 1.0, 0.5938, 1.0, 0.5625, 1.0, 0.2812, 1.0, 0.3125, 1.0, 0.3125, 1.0, 0.2812, 1.0, 0.9688, 1.0, 1.0, 1.0, 1.0, 1.0, 0.9688, 1.0, 0.0, 1.0, 0.03125, 1.0, 0.03125, 1.0, 0.0, 1.0, 0.6875, 1.0, 0.7188, 1.0, 0.7188, 1.0, 0.6875, 1.0, 0.4062, 1.0, 0.4375, 1.0, 0.4375, 1.0, 0.4062, 1.0, 0.125, 1.0, 0.1562, 1.0, 0.1562, 1.0, 0.125, 1.0, 0.8125, 1.0, 0.8438, 1.0, 0.8438, 1.0, 0.8125, 1.0, 0.5312, 1.0, 0.5625, 1.0, 0.5625, 1.0, 0.5312, 1.0, 0.25, 1.0, 0.2812, 1.0, 0.2812, 1.0, 0.25, 1.0, 0.9375, 1.0, 0.9688, 1.0, 0.9688, 1.0, 0.9375, 1.0, 0.6562, 1.0, 0.6875, 1.0, 0.6875, 1.0, 0.6562, 1.0, 0.375, 1.0, 0.4062, 1.0, 0.4062, 1.0, 0.375, 1.0, 0.09375, 1.0, 0.125, 1.0, 0.125, 1.0, 0.09375, 1.0, 0.7812, 1.0, 0.8125, 1.0, 0.8125, 1.0, 0.7812, 1.0, 0.5, 1.0, 0.5312, 1.0, 0.5312, 1.0, 0.5, 1.0, 0.2188, 1.0, 0.25, 1.0, 0.25, 1.0, 0.2188, 1.0, 0.9062, 1.0, 0.9375, 1.0, 0.9375, 1.0, 0.9062, 1.0, 0.625, 1.0, 0.6562, 1.0, 0.6562, 1.0, 0.625, 1.0, 0.3438, 1.0, 0.375, 1.0, 0.375, 1.0, 0.3438, 1.0, 0.0625, 1.0, 0.09375, 1.0, 0.09375, 1.0, 0.0625, 1.0, 0.75, 1.0, 0.7812, 1.0, 0.7812, 1.0, 0.75, 1.0, 0.4688, 1.0, 0.5, 1.0, 0.5, 1.0, 0.4688, 1.0, 0.1875, 1.0, 0.2188, 1.0, 0.2188, 1.0, 0.1875, 1.0, 0.875, 1.0, 0.9062, 1.0, 0.9062, 1.0, 0.875, 1.0, 0.5938, 1.0, 0.625, 1.0, 0.625, 1.0, 0.5938, 1.0, 0.3125, 1.0, 0.3438, 1.0, 0.3438, 1.0, 0.3125, 1.0, 0.03125, 1.0, 0.0625, 1.0, 0.0625, 1.0, 0.03125, 1.0, 0.7188, 1.0, 0.75, 1.0, 0.75, 1.0, 0.7188, 1.0, 0.4375, 1.0, 0.4688, 1.0, 0.4688, 1.0, 0.4375, 1.0, 0.1562, 1.0, 0.1875, 1.0, 0.1875, 1.0, 0.1562, 1.0, 0.1562, 1.0, 0.1875, 1.0, 0.1875, 1.0, 0.1562, 1.0, 0.4375, 1.0, 0.4688, 1.0, 0.4688, 1.0, 0.4375, 1.0, 0.7188, 1.0, 0.75, 1.0, 0.75, 1.0, 0.7188, 1.0, 0.03125, 1.0, 0.0625, 1.0, 0.0625, 1.0, 0.03125, 1.0, 0.3125, 1.0, 0.3438, 1.0, 0.3438, 1.0, 0.3125, 1.0, 0.5938, 1.0, 0.625, 1.0, 0.625, 1.0, 0.5938, 1.0, 0.875, 1.0, 0.9062, 1.0, 0.9062, 1.0, 0.875, 1.0, 0.1875, 1.0, 0.2188, 1.0, 0.2188, 1.0, 0.1875, 1.0, 0.4688, 1.0, 0.5, 1.0, 0.5, 1.0, 0.4688, 1.0, 0.75, 1.0, 0.7812, 1.0, 0.7812, 1.0, 0.75, 1.0, 0.0625, 1.0, 0.09375, 1.0, 0.09375, 1.0, 0.0625, 1.0, 0.3438, 1.0, 0.375, 1.0, 0.375, 1.0, 0.3438, 1.0, 0.625, 1.0, 0.6562, 1.0, 0.6562, 1.0, 0.625, 1.0, 0.9062, 1.0, 0.9375, 1.0, 0.9375, 1.0, 0.9062, 1.0, 0.2188, 1.0, 0.25, 1.0, 0.25, 1.0, 0.2188, 1.0, 0.5, 1.0, 0.5312, 1.0, 0.5312, 1.0, 0.5, 1.0, 0.7812, 1.0, 0.8125, 1.0, 0.8125, 1.0, 0.7812, 1.0, 0.09375, 1.0, 0.125, 1.0, 0.125, 1.0, 0.09375, 1.0, 0.375, 1.0, 0.4062, 1.0, 0.4062, 1.0, 0.375, 1.0, 0.6562, 1.0, 0.6875, 1.0, 0.6875, 1.0, 0.6562, 1.0, 0.9375, 1.0, 0.9688, 1.0, 0.9688, 1.0, 0.9375, 1.0, 0.25, 1.0, 0.2812, 1.0, 0.2812, 1.0, 0.25, 1.0, 0.5312, 1.0, 0.5625, 1.0, 0.5625, 1.0, 0.5312, 1.0, 0.8125, 1.0, 0.8438, 1.0, 0.8438, 1.0, 0.8125, 1.0, 0.125, 1.0, 0.1562, 1.0, 0.1562, 1.0, 0.125, 1.0, 0.4062, 1.0, 0.4375, 1.0, 0.4375, 1.0, 0.4062, 1.0, 0.6875, 1.0, 0.7188, 1.0, 0.7188, 1.0, 0.6875, 1.0, 0.0, 1.0, 0.03125, 1.0, 0.03125, 1.0, 0.0, 1.0, 0.9688, 1.0, 1.0, 1.0, 1.0, 1.0, 0.9688, 1.0, 0.2812, 1.0, 0.3125, 1.0, 0.3125, 1.0, 0.2812, 1.0, 0.5625, 1.0, 0.5938, 1.0, 0.5938, 1.0, 0.5625, 1.0, 0.8438, 1.0, 0.875, 1.0, 0.875, 1.0, 0.8438, 1.0, 0.25, 1.0, 0.2812, 1.0, 0.2812, 1.0, 0.25, 1.0, 0.4375, 1.0, 0.4688, 1.0, 0.4688, 1.0, 0.4375, 1.0, 0.8438, 1.0, 0.875, 1.0, 0.875, 1.0, 0.8438, 1.0, 0.0, 1.0, 0.03125, 1.0, 0.03125, 1.0, 0.0, 1.0, 0.4062, 1.0, 0.4375, 1.0, 0.4375, 1.0, 0.4062, 1.0, 0.8125, 1.0, 0.8438, 1.0, 0.8438, 1.0, 0.8125, 1.0, 0.375, 1.0, 0.4062, 1.0, 0.4062, 1.0, 0.375, 1.0, 0.7812, 1.0, 0.8125, 1.0, 0.8125, 1.0, 0.7812, 1.0, 0.3437, 1.0, 0.375, 1.0, 0.375, 1.0, 0.3438, 1.0, 0.75, 1.0, 0.7812, 1.0, 0.7812, 1.0, 0.75, 1.0, 0.3125, 1.0, 0.3437, 1.0, 0.3438, 1.0, 0.3125, 1.0, 0.7188, 1.0, 0.75, 1.0, 0.75, 1.0, 0.7188, 1.0, 0.2812, 1.0, 0.3125, 1.0, 0.3125, 1.0, 0.2812, 1.0, 0.6875, 1.0, 0.7188, 1.0, 0.7188, 1.0, 0.6875, 1.0, 0.25, 1.0, 0.2812, 1.0, 0.2812, 1.0, 0.25, 1.0, 0.6562, 1.0, 0.6875, 1.0, 0.6875, 1.0, 0.6562, 1.0, 0.2188, 1.0, 0.25, 1.0, 0.25, 1.0, 0.2188, 1.0, 0.625, 1.0, 0.6562, 1.0, 0.6562, 1.0, 0.625, 1.0, 0.1875, 1.0, 0.2188, 1.0, 0.2188, 1.0, 0.1875, 1.0, 0.5938, 1.0, 0.625, 1.0, 0.625, 1.0, 0.5938, 1.0, 0.1562, 1.0, 0.1875, 1.0, 0.1875, 1.0, 0.1562, 1.0, 0.5625, 1.0, 0.5938, 1.0, 0.5938, 1.0, 0.5625, 1.0, 0.9687, 1.0, 1.0, 1.0, 1.0, 1.0, 0.9688, 1.0, 0.125, 1.0, 0.1562, 1.0, 0.1562, 1.0, 0.125, 1.0, 0.5312, 1.0, 0.5625, 1.0, 0.5625, 1.0, 0.5312, 1.0, 0.9375, 1.0, 0.9687, 1.0, 0.9688, 1.0, 0.9375, 1.0, 0.09375, 1.0, 0.125, 1.0, 0.125, 1.0, 0.09375, 1.0, 0.5, 1.0, 0.5312, 1.0, 0.5312, 1.0, 0.5, 1.0, 0.9062, 1.0, 0.9375, 1.0, 0.9375, 1.0, 0.9062, 1.0, 0.0625, 1.0, 0.09375, 1.0, 0.09375, 1.0, 0.0625, 1.0, 0.4688, 1.0, 0.5, 1.0, 0.5, 1.0, 0.4688, 1.0, 0.875, 1.0, 0.9062, 1.0, 0.9062, 1.0, 0.875, 1.0, 0.1562, 1.0, 0.1875, 1.0, 0.1875, 1.0, 0.1562, 1.0, 0.6562, 1.0, 0.6875, 1.0, 0.6875, 1.0, 0.6562, 1.0, 0.2187, 1.0, 0.25, 1.0, 0.25, 1.0, 0.2188, 1.0, 0.625, 1.0, 0.6562, 1.0, 0.6562, 1.0, 0.625, 1.0, 0.1875, 1.0, 0.2187, 1.0, 0.2188, 1.0, 0.1875, 1.0, 0.5938, 1.0, 0.625, 1.0, 0.625, 1.0, 0.5938, 1.0, 0.1562, 1.0, 0.1875, 1.0, 0.1875, 1.0, 0.1562, 1.0, 0.5625, 1.0, 0.5938, 1.0, 0.5938, 1.0, 0.5625, 1.0, 0.9688, 1.0, 1.0, 1.0, 1.0, 1.0, 0.9688, 1.0, 0.125, 1.0, 0.1562, 1.0, 0.1562, 1.0, 0.125, 1.0, 0.5312, 1.0, 0.5625, 1.0, 0.5625, 1.0, 0.5312, 1.0, 0.9375, 1.0, 0.9688, 1.0, 0.9688, 1.0, 0.9375, 1.0, 0.09375, 1.0, 0.125, 1.0, 0.125, 1.0, 0.09375, 1.0, 0.5, 1.0, 0.5312, 1.0, 0.5312, 1.0, 0.5, 1.0, 0.9062, 1.0, 0.9375, 1.0, 0.9375, 1.0, 0.9062, 1.0, 0.0625, 1.0, 0.09375, 1.0, 0.09375, 1.0, 0.0625, 1.0, 0.4688, 1.0, 0.5, 1.0, 0.5, 1.0, 0.4688, 1.0, 0.875, 1.0, 0.9062, 1.0, 0.9062, 1.0, 0.875, 1.0, 0.03125, 1.0, 0.0625, 1.0, 0.0625, 1.0, 0.03125, 1.0, 0.4375, 1.0, 0.4688, 1.0, 0.4688, 1.0, 0.4375, 1.0, 0.8438, 1.0, 0.875, 1.0, 0.875, 1.0, 0.8438, 1.0, 0.0, 1.0, 0.03125, 1.0, 0.03125, 1.0, 0.0, 1.0, 0.4062, 1.0, 0.4375, 1.0, 0.4375, 1.0, 0.4062, 1.0, 0.8125, 1.0, 0.8438, 1.0, 0.8438, 1.0, 0.8125, 1.0, 0.375, 1.0, 0.4062, 1.0, 0.4062, 1.0, 0.375, 1.0, 0.7812, 1.0, 0.8125, 1.0, 0.8125, 1.0, 0.7812, 1.0, 0.3438, 1.0, 0.375, 1.0, 0.375, 1.0, 0.3438, 1.0, 0.75, 1.0, 0.7812, 1.0, 0.7812, 1.0, 0.75, 1.0, 0.3125, 1.0, 0.3438, 1.0, 0.3438, 1.0, 0.3125, 1.0, 0.7188, 1.0, 0.75, 1.0, 0.75, 1.0, 0.7188, 1.0, 0.2812, 1.0, 0.3125, 1.0, 0.3125, 1.0, 0.2812, 1.0, 0.6875, 1.0, 0.7188, 1.0, 0.7188, 1.0, 0.6875, 1.0, 0.2968, 0.4854, 0.25, 0.49, 0.2032, 0.4854, 0.1582, 0.4717, 0.1167, 0.4496, 0.08029, 0.4197, 0.05045, 0.3833, 0.02827, 0.3418, 0.01461, 0.2968, 0.01, 0.25, 0.01461, 0.2032, 0.02827, 0.1582, 0.05045, 0.1167, 0.08029, 0.08029, 0.1167, 0.05045, 0.1582, 0.02827, 0.2032, 0.01461, 0.25, 0.01, 0.2968, 0.01461, 0.3418, 0.02827, 0.3833, 0.05045, 0.4197, 0.08029, 0.4496, 0.1167, 0.4717, 0.1582, 0.4854, 0.2032, 0.49, 0.25, 0.4854, 0.2968, 0.4717, 0.3418, 0.4496, 0.3833, 0.4197, 0.4197, 0.3833, 0.4496, 0.3418, 0.4717, 0.5625, 1.0, 0.5938, 1.0, 0.5938, 1.0, 0.5625, 1.0, 0.9688, 1.0, 1.0, 1.0, 1.0, 1.0, 0.9688, 1.0, 0.125, 1.0, 0.1562, 1.0, 0.1562, 1.0, 0.125, 1.0, 0.5312, 1.0, 0.5625, 1.0, 0.5625, 1.0, 0.5312, 1.0, 0.9375, 1.0, 0.9688, 1.0, 0.9688, 1.0, 0.9375, 1.0, 0.09375, 1.0, 0.125, 1.0, 0.125, 1.0, 0.09375, 1.0, 0.5, 1.0, 0.5312, 1.0, 0.5312, 1.0, 0.5, 1.0, 0.9062, 1.0, 0.9375, 1.0, 0.9375, 1.0, 0.9062, 1.0, 0.0625, 1.0, 0.09375, 1.0, 0.09375, 1.0, 0.0625, 1.0, 0.4688, 1.0, 0.5, 1.0, 0.5, 1.0, 0.4688, 1.0, 0.875, 1.0, 0.9062, 1.0, 0.9062, 1.0, 0.875, 1.0, 0.03125, 1.0, 0.0625, 1.0, 0.0625, 1.0, 0.03125, 1.0, 0.4375, 1.0, 0.4688, 1.0, 0.4688, 1.0, 0.4375, 1.0, 0.8438, 1.0, 0.875, 1.0, 0.875, 1.0, 0.8438, 1.0, 0.0, 1.0, 0.03125, 1.0, 0.03125, 1.0, 0.0, 1.0, 0.4062, 1.0, 0.4375, 1.0, 0.4375, 1.0, 0.4062, 1.0, 0.8125, 1.0, 0.8438, 1.0, 0.8438, 1.0, 0.8125, 1.0, 0.375, 1.0, 0.4062, 1.0, 0.4062, 1.0, 0.375, 1.0, 0.7812, 1.0, 0.8125, 1.0, 0.8125, 1.0, 0.7812, 1.0, 0.3438, 1.0, 0.375, 1.0, 0.375, 1.0, 0.3438, 1.0, 0.75, 1.0, 0.7812, 1.0, 0.7812, 1.0, 0.75, 1.0, 0.3125, 1.0, 0.3438, 1.0, 0.3438, 1.0, 0.3125, 1.0, 0.7188, 1.0, 0.75, 1.0, 0.75, 1.0, 0.7188, 1.0, 0.2812, 1.0, 0.3125, 1.0, 0.3125, 1.0, 0.2812, 1.0, 0.6875, 1.0, 0.7188, 1.0, 0.7188, 1.0, 0.6875, 1.0, 0.25, 1.0, 0.2812, 1.0, 0.2812, 1.0, 0.25, 1.0, 0.6562, 1.0, 0.6875, 1.0, 0.6875, 1.0, 0.6562, 1.0, 0.2188, 1.0, 0.25, 1.0, 0.25, 1.0, 0.2188, 1.0, 0.625, 1.0, 0.6562, 1.0, 0.6562, 1.0, 0.625, 1.0, 0.1875, 1.0, 0.2188, 1.0, 0.2188, 1.0, 0.1875, 1.0, 0.5938, 1.0, 0.625, 1.0, 0.625, 1.0, 0.5938, 1.0, 0.6875, 1.0, 0.7188, 1.0, 0.7188, 1.0, 0.6875, 1.0, 0.2812, 1.0, 0.3125, 1.0, 0.3125, 1.0, 0.2812, 1.0, 0.7188, 1.0, 0.75, 1.0, 0.75, 1.0, 0.7188, 1.0, 0.3125, 1.0, 0.3438, 1.0, 0.3438, 1.0, 0.3125, 1.0, 0.75, 1.0, 0.7812, 1.0, 0.7812, 1.0, 0.75, 1.0, 0.3438, 1.0, 0.375, 1.0, 0.375, 1.0, 0.3438, 1.0, 0.7812, 1.0, 0.8125, 1.0, 0.8125, 1.0, 0.7812, 1.0, 0.375, 1.0, 0.4062, 1.0, 0.4062, 1.0, 0.375, 1.0, 0.8125, 1.0, 0.8438, 1.0, 0.8438, 1.0, 0.8125, 1.0, 0.4062, 1.0, 0.4375, 1.0, 0.4375, 1.0, 0.4062, 1.0, 0.0, 1.0, 0.03125, 1.0, 0.03125, 1.0, 0.0, 1.0, 0.8438, 1.0, 0.875, 1.0, 0.875, 1.0, 0.8438, 1.0, 0.4375, 1.0, 0.4688, 1.0, 0.4688, 1.0, 0.4375, 1.0, 0.03125, 1.0, 0.0625, 1.0, 0.0625, 1.0, 0.03125, 1.0, 0.875, 1.0, 0.9062, 1.0, 0.9062, 1.0, 0.875, 1.0, 0.4688, 1.0, 0.5, 1.0, 0.5, 1.0, 0.4688, 1.0, 0.0625, 1.0, 0.09375, 1.0, 0.09375, 1.0, 0.0625, 1.0, 0.9062, 1.0, 0.9375, 1.0, 0.9375, 1.0, 0.9062, 1.0, 0.5, 1.0, 0.5312, 1.0, 0.5312, 1.0, 0.5, 1.0, 0.09375, 1.0, 0.125, 1.0, 0.125, 1.0, 0.09375, 1.0, 0.9375, 1.0, 0.9688, 1.0, 0.9688, 1.0, 0.9375, 1.0, 0.5312, 1.0, 0.5625, 1.0, 0.5625, 1.0, 0.5312, 1.0, 0.125, 1.0, 0.1562, 1.0, 0.1562, 1.0, 0.125, 1.0, 0.9688, 1.0, 1.0, 1.0, 1.0, 1.0, 0.9688, 1.0, 0.5625, 1.0, 0.5938, 1.0, 0.5938, 1.0, 0.5625, 1.0, 0.1562, 1.0, 0.1875, 1.0, 0.1875, 1.0, 0.1562, 1.0, 0.5938, 1.0, 0.625, 1.0, 0.625, 1.0, 0.5938, 1.0, 0.1875, 1.0, 0.2188, 1.0, 0.2187, 1.0, 0.1875, 1.0, 0.625, 1.0, 0.6562, 1.0, 0.6562, 1.0, 0.625, 1.0, 0.2188, 1.0, 0.25, 1.0, 0.25, 1.0, 0.2187, 1.0, 0.6562, 1.0, 0.6875, 1.0, 0.6875, 1.0, 0.6562, 1.0, 0.25, 1.0, 0.2812, 1.0, 0.2812, 1.0, 0.25, 1.0, 0.875, 1.0, 0.9062, 1.0, 0.9062, 1.0, 0.875, 1.0, 0.4688, 1.0, 0.5, 1.0, 0.5, 1.0, 0.4688, 1.0, 0.0625, 1.0, 0.09375, 1.0, 0.09375, 1.0, 0.0625, 1.0, 0.9062, 1.0, 0.9375, 1.0, 0.9375, 1.0, 0.9062, 1.0, 0.5, 1.0, 0.5312, 1.0, 0.5312, 1.0, 0.5, 1.0, 0.09375, 1.0, 0.125, 1.0, 0.125, 1.0, 0.09375, 1.0, 0.9375, 1.0, 0.9688, 1.0, 0.9687, 1.0, 0.9375, 1.0, 0.5312, 1.0, 0.5625, 1.0, 0.5625, 1.0, 0.5312, 1.0, 0.125, 1.0, 0.1562, 1.0, 0.1562, 1.0, 0.125, 1.0, 0.9688, 1.0, 1.0, 1.0, 1.0, 1.0, 0.9687, 1.0, 0.5625, 1.0, 0.5938, 1.0, 0.5938, 1.0, 0.5625, 1.0, 0.1562, 1.0, 0.1875, 1.0, 0.1875, 1.0, 0.1562, 1.0, 0.5938, 1.0, 0.625, 1.0, 0.625, 1.0, 0.5938, 1.0, 0.1875, 1.0, 0.2188, 1.0, 0.2188, 1.0, 0.1875, 1.0, 0.625, 1.0, 0.6562, 1.0, 0.6562, 1.0, 0.625, 1.0, 0.2188, 1.0, 0.25, 1.0, 0.25, 1.0, 0.2188, 1.0, 0.6562, 1.0, 0.6875, 1.0, 0.6875, 1.0, 0.6562, 1.0, 0.25, 1.0, 0.2812, 1.0, 0.2812, 1.0, 0.25, 1.0, 0.6875, 1.0, 0.7188, 1.0, 0.7188, 1.0, 0.6875, 1.0, 0.2812, 1.0, 0.3125, 1.0, 0.3125, 1.0, 0.2812, 1.0, 0.7188, 1.0, 0.75, 1.0, 0.75, 1.0, 0.7188, 1.0, 0.3125, 1.0, 0.3438, 1.0, 0.3437, 1.0, 0.3125, 1.0, 0.75, 1.0, 0.7812, 1.0, 0.7812, 1.0, 0.75, 1.0, 0.3438, 1.0, 0.375, 1.0, 0.375, 1.0, 0.3437, 1.0, 0.7812, 1.0, 0.8125, 1.0, 0.8125, 1.0, 0.7812, 1.0, 0.375, 1.0, 0.4062, 1.0, 0.4062, 1.0, 0.375, 1.0, 0.8125, 1.0, 0.8438, 1.0, 0.8438, 1.0, 0.8125, 1.0, 0.4062, 1.0, 0.4375, 1.0, 0.4375, 1.0, 0.4062, 1.0, 0.0, 1.0, 0.03125, 1.0, 0.03125, 1.0, 0.0, 1.0, 0.8438, 1.0, 0.875, 1.0, 0.875, 1.0, 0.8438, 1.0, 0.4375, 1.0, 0.4688, 1.0, 0.4688, 1.0, 0.4375, 1.0, 0.03125, 1.0, 0.0625, 1.0, 0.0625, 1.0, 0.03125, 1.0, 0.875, 1.0, 0.9062, 1.0, 0.9062, 1.0, 0.875, 1.0, 0.4688, 1.0, 0.5, 1.0, 0.5, 1.0, 0.4688, 1.0, 0.0625, 1.0, 0.09375, 1.0, 0.09375, 1.0, 0.0625, 1.0, 0.9062, 1.0, 0.9375, 1.0, 0.9375, 1.0, 0.9062, 1.0, 0.5, 1.0, 0.5312, 1.0, 0.5312, 1.0, 0.5, 1.0, 0.09375, 1.0, 0.125, 1.0, 0.125, 1.0, 0.09375, 1.0, 0.9375, 1.0, 0.9688, 1.0, 0.9688, 1.0, 0.9375, 1.0, 0.5312, 1.0, 0.5625, 1.0, 0.5625, 1.0, 0.5312, 1.0, 0.125, 1.0, 0.1562, 1.0, 0.1562, 1.0, 0.125, 1.0, 0.9688, 1.0, 1.0, 1.0, 1.0, 1.0, 0.9688, 1.0, 0.5625, 1.0, 0.5938, 1.0, 0.5938, 1.0, 0.5625, 1.0, 0.1562, 1.0, 0.1875, 1.0, 0.1875, 1.0, 0.1562, 1.0, 0.5938, 1.0, 0.625, 1.0, 0.625, 1.0, 0.5938, 1.0, 0.1875, 1.0, 0.2188, 1.0, 0.2188, 1.0, 0.1875, 1.0, 0.625, 1.0, 0.6562, 1.0, 0.6562, 1.0, 0.625, 1.0, 0.2188, 1.0, 0.25, 1.0, 0.25, 1.0, 0.2188, 1.0, 0.6562, 1.0, 0.6875, 1.0, 0.6875, 1.0, 0.6562, 1.0, 0.25, 1.0, 0.2812, 1.0, 0.2812, 1.0, 0.25, 1.0, 0.6875, 1.0, 0.7188, 1.0, 0.7188, 1.0, 0.6875, 1.0, 0.2812, 1.0, 0.3125, 1.0, 0.3125, 1.0, 0.2812, 1.0, 0.7188, 1.0, 0.75, 1.0, 0.75, 1.0, 0.7188, 1.0, 0.3125, 1.0, 0.3438, 1.0, 0.3437, 1.0, 0.3125, 1.0, 0.75, 1.0, 0.7812, 1.0, 0.7812, 1.0, 0.75, 1.0, 0.3438, 1.0, 0.375, 1.0, 0.375, 1.0, 0.3437, 1.0, 0.7812, 1.0, 0.8125, 1.0, 0.8125, 1.0, 0.7812, 1.0, 0.375, 1.0, 0.4062, 1.0, 0.4062, 1.0, 0.375, 1.0, 0.8125, 1.0, 0.8438, 1.0, 0.8438, 1.0, 0.8125, 1.0, 0.4062, 1.0, 0.4375, 1.0, 0.4375, 1.0, 0.4062, 1.0, 0.0, 1.0, 0.03125, 1.0, 0.03125, 1.0, 0.0, 1.0, 0.8438, 1.0, 0.875, 1.0, 0.875, 1.0, 0.8438, 1.0, 0.4375, 1.0, 0.4688, 1.0, 0.4688, 1.0, 0.4375, 1.0, 0.03125, 1.0, 0.0625, 1.0, 0.0625, 1.0, 0.03125, 1.0])
me_cylinder_002.use_remesh_fix_poles = True
me_cylinder_002.use_remesh_preserve_attributes = False
me_cylinder_002.use_mirror_vertex_groups = False
me_cylinder_002.update()

# ---- objects
ob_corner = bpy.data.objects.new('corner', me_cube_003)
ob_corner_rail = bpy.data.objects.new('corner rail', me_cylinder_002)

# ---- transforms, parenting, visibility, modifiers, constraints
ob_corner.location = (0.0, 0.2633, -3.803)
ob_corner.lock_rotations_4d = False
ob_corner.empty_display_type = 'ARROWS'
ob_corner.lineart.crease_threshold = 0.0
ob_corner_rail.location = (0.0, -1.306, -2.058)
ob_corner_rail.scale = (0.1783, 0.1783, 0.1783)
ob_corner_rail.lineart.crease_threshold = 0.0

# ---- collection membership
col_collection.objects.link(ob_corner)
col_collection.objects.link(ob_corner_rail)

# ---- scene / render settings (as saved in the file)
scene.frame_start = 1; scene.frame_end = 250; scene.frame_set(1)
scene.render.engine = 'BLENDER_EEVEE_NEXT'
scene.cycles.use_denoising = False
scene.cycles.samples = 128
scene.cycles.sampling_pattern = 'TABULATED_SOBOL'
scene.cycles.use_adaptive_sampling = False
scene.cycles.use_light_tree = False
scene.view_settings.view_transform = 'Filmic'
bpy.context.view_layer.update()

# ---- added for rendering (the .blend has no active camera and no usable light): camera, sun
cam_auto = bpy.data.cameras.new('AutoCamera')
cam_auto.lens = 50.0
cam_auto.sensor_width = 36.0
cam_auto.clip_end = 1000.0
ob_auto_camera = bpy.data.objects.new('AutoCamera', cam_auto)
scene.collection.objects.link(ob_auto_camera)
ob_auto_camera.location = (13.7893, -19.8606, 15.1659)
ob_auto_camera.rotation_euler = (1.09748, -7.21219e-08, 0.694738)
scene.camera = ob_auto_camera
light_auto_sun = bpy.data.lights.new('AutoSun', 'SUN')
light_auto_sun.energy = 3.0
light_auto_sun.angle = 0.0523599
ob_auto_sun = bpy.data.objects.new('AutoSun', light_auto_sun)
scene.collection.objects.link(ob_auto_sun)
ob_auto_sun.rotation_euler = (0.872665, 0.174533, 0.523599)
bpy.context.view_layer.update()
